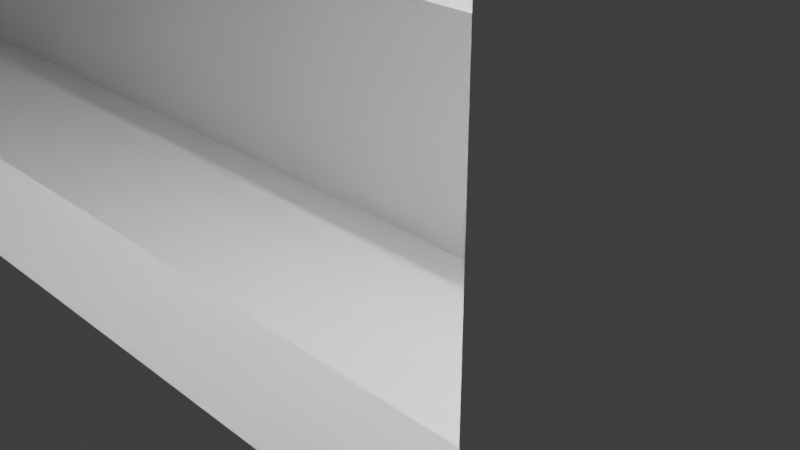 # Source: Nozzle.blend  (saved by Blender 2.93.21; exported with 4.5.12 LTS)
import bpy
from mathutils import Matrix  # noqa: F401  (used for matrix-valued properties, if any)

bpy.ops.wm.read_factory_settings(use_empty=True)
scene = bpy.context.scene
scene.name = 'Scene'

# ---- collections
col_collection = bpy.data.collections.new('Collection'); scene.collection.children.link(col_collection)

# ---- materials (node trees are filled in below, after node groups)
mat_material = bpy.data.materials.new('Material')
mat_material.alpha_threshold = 0.0
mat_material.use_transparent_shadow = False
mat_material.line_color = (0.0, 0.0, 0.0, 1.0)
mat_material_001 = bpy.data.materials.new('Material.001')
mat_material_001.alpha_threshold = 0.0
mat_material_001.use_transparent_shadow = False
mat_material_001.line_color = (0.0, 0.0, 0.0, 1.0)
mat_material_002 = bpy.data.materials.new('Material.002')
mat_material_002.alpha_threshold = 0.0
mat_material_002.use_transparent_shadow = False
mat_material_002.line_color = (0.0, 0.0, 0.0, 1.0)
mat_material_003 = bpy.data.materials.new('Material.003')
mat_material_003.alpha_threshold = 0.0
mat_material_003.use_transparent_shadow = False
mat_material_003.line_color = (0.0, 0.0, 0.0, 1.0)
mat_material_004 = bpy.data.materials.new('Material.004')
mat_material_004.alpha_threshold = 0.0
mat_material_004.use_transparent_shadow = False
mat_material_004.line_color = (0.0, 0.0, 0.0, 1.0)
mat_material_010 = bpy.data.materials.new('Material.010')
mat_material_010.alpha_threshold = 0.0
mat_material_010.use_transparent_shadow = False
mat_material_010.line_color = (0.0, 0.0, 0.0, 1.0)
mat_material_012 = bpy.data.materials.new('Material.012')
mat_material_012.alpha_threshold = 0.0
mat_material_012.use_transparent_shadow = False
mat_material_012.line_color = (0.0, 0.0, 0.0, 1.0)
mat_material_014 = bpy.data.materials.new('Material.014')
mat_material_014.alpha_threshold = 0.0
mat_material_014.use_transparent_shadow = False
mat_material_014.line_color = (0.0, 0.0, 0.0, 1.0)

# ---- material node trees
mat_material.use_nodes = True; mat_material.node_tree.nodes.clear()
_N = mat_material.node_tree.nodes; _L = mat_material.node_tree.links
n0 = _N.new('ShaderNodeOutputMaterial'); n0.name = 'Material Output'; n0.location = (300, 300)
n1 = _N.new('ShaderNodeBsdfPrincipled'); n1.name = 'Principled BSDF'; n1.location = (10, 300)
n1.distribution = 'GGX'
n1.subsurface_method = 'BURLEY'
n1.inputs[2].default_value = 0.4
n1.inputs[3].default_value = 1.45
n1.inputs[27].default_value = (0.0, 0.0, 0.0, 1.0)
n1.inputs[28].default_value = 1.0
_L.new(n1.outputs[0], n0.inputs[0])
n0.is_active_output = True
mat_material_001.use_nodes = True; mat_material_001.node_tree.nodes.clear()
_N = mat_material_001.node_tree.nodes; _L = mat_material_001.node_tree.links
n0 = _N.new('ShaderNodeOutputMaterial'); n0.name = 'Material Output'; n0.location = (300, 300)
n1 = _N.new('ShaderNodeBsdfPrincipled'); n1.name = 'Principled BSDF'; n1.location = (10, 300)
n1.distribution = 'GGX'
n1.subsurface_method = 'BURLEY'
n1.inputs[2].default_value = 0.4
n1.inputs[3].default_value = 1.45
n1.inputs[27].default_value = (0.0, 0.0, 0.0, 1.0)
n1.inputs[28].default_value = 1.0
_L.new(n1.outputs[0], n0.inputs[0])
n0.is_active_output = True
mat_material_002.use_nodes = True; mat_material_002.node_tree.nodes.clear()
_N = mat_material_002.node_tree.nodes; _L = mat_material_002.node_tree.links
n0 = _N.new('ShaderNodeOutputMaterial'); n0.name = 'Material Output'; n0.location = (300, 300)
n1 = _N.new('ShaderNodeBsdfPrincipled'); n1.name = 'Principled BSDF'; n1.location = (10, 300)
n1.distribution = 'GGX'
n1.subsurface_method = 'BURLEY'
n1.inputs[2].default_value = 0.4
n1.inputs[3].default_value = 1.45
n1.inputs[27].default_value = (0.0, 0.0, 0.0, 1.0)
n1.inputs[28].default_value = 1.0
_L.new(n1.outputs[0], n0.inputs[0])
n0.is_active_output = True
mat_material_003.use_nodes = True; mat_material_003.node_tree.nodes.clear()
_N = mat_material_003.node_tree.nodes; _L = mat_material_003.node_tree.links
n0 = _N.new('ShaderNodeOutputMaterial'); n0.name = 'Material Output'; n0.location = (300, 300)
n1 = _N.new('ShaderNodeBsdfPrincipled'); n1.name = 'Principled BSDF'; n1.location = (10, 300)
n1.distribution = 'GGX'
n1.subsurface_method = 'BURLEY'
n1.inputs[2].default_value = 0.4
n1.inputs[3].default_value = 1.45
n1.inputs[27].default_value = (0.0, 0.0, 0.0, 1.0)
n1.inputs[28].default_value = 1.0
_L.new(n1.outputs[0], n0.inputs[0])
n0.is_active_output = True
mat_material_004.use_nodes = True; mat_material_004.node_tree.nodes.clear()
_N = mat_material_004.node_tree.nodes; _L = mat_material_004.node_tree.links
n0 = _N.new('ShaderNodeOutputMaterial'); n0.name = 'Material Output'; n0.location = (300, 300)
n1 = _N.new('ShaderNodeBsdfPrincipled'); n1.name = 'Principled BSDF'; n1.location = (10, 300)
n1.distribution = 'GGX'
n1.subsurface_method = 'BURLEY'
n1.inputs[2].default_value = 0.4
n1.inputs[3].default_value = 1.45
n1.inputs[27].default_value = (0.0, 0.0, 0.0, 1.0)
n1.inputs[28].default_value = 1.0
_L.new(n1.outputs[0], n0.inputs[0])
n0.is_active_output = True
mat_material_010.use_nodes = True; mat_material_010.node_tree.nodes.clear()
_N = mat_material_010.node_tree.nodes; _L = mat_material_010.node_tree.links
n0 = _N.new('ShaderNodeOutputMaterial'); n0.name = 'Material Output'; n0.location = (300, 300)
n1 = _N.new('ShaderNodeBsdfPrincipled'); n1.name = 'Principled BSDF'; n1.location = (10, 300)
n1.distribution = 'GGX'
n1.subsurface_method = 'BURLEY'
n1.inputs[2].default_value = 0.4
n1.inputs[3].default_value = 1.45
n1.inputs[27].default_value = (0.0, 0.0, 0.0, 1.0)
n1.inputs[28].default_value = 1.0
_L.new(n1.outputs[0], n0.inputs[0])
n0.is_active_output = True
mat_material_012.use_nodes = True; mat_material_012.node_tree.nodes.clear()
_N = mat_material_012.node_tree.nodes; _L = mat_material_012.node_tree.links
n0 = _N.new('ShaderNodeOutputMaterial'); n0.name = 'Material Output'; n0.location = (300, 300)
n1 = _N.new('ShaderNodeBsdfPrincipled'); n1.name = 'Principled BSDF'; n1.location = (10, 300)
n1.distribution = 'GGX'
n1.subsurface_method = 'BURLEY'
n1.inputs[2].default_value = 0.4
n1.inputs[3].default_value = 1.45
n1.inputs[27].default_value = (0.0, 0.0, 0.0, 1.0)
n1.inputs[28].default_value = 1.0
_L.new(n1.outputs[0], n0.inputs[0])
n0.is_active_output = True
mat_material_014.use_nodes = True; mat_material_014.node_tree.nodes.clear()
_N = mat_material_014.node_tree.nodes; _L = mat_material_014.node_tree.links
n0 = _N.new('ShaderNodeOutputMaterial'); n0.name = 'Material Output'; n0.location = (300, 300)
n1 = _N.new('ShaderNodeBsdfPrincipled'); n1.name = 'Principled BSDF'; n1.location = (10, 300)
n1.distribution = 'GGX'
n1.subsurface_method = 'BURLEY'
n1.inputs[2].default_value = 0.4
n1.inputs[3].default_value = 1.45
n1.inputs[27].default_value = (0.0, 0.0, 0.0, 1.0)
n1.inputs[28].default_value = 1.0
_L.new(n1.outputs[0], n0.inputs[0])
n0.is_active_output = True

# ---- world
world_world = bpy.data.worlds.new('World'); scene.world = world_world
world_world.use_nodes = True; world_world.node_tree.nodes.clear()
_N = world_world.node_tree.nodes; _L = world_world.node_tree.links
n0 = _N.new('ShaderNodeOutputWorld'); n0.name = 'World Output'; n0.location = (300, 300)
n1 = _N.new('ShaderNodeBackground'); n1.name = 'Background'; n1.location = (10, 300)
n1.inputs[0].default_value = (0.05088, 0.05088, 0.05088, 1.0)
_L.new(n1.outputs[0], n0.inputs[0])
n0.is_active_output = True
world_world.color = (0.05088, 0.05088, 0.05088)
world_world.use_sun_shadow = False
world_world.sun_shadow_jitter_overblur = 0.0

# ---- cameras
cam_camera = bpy.data.cameras.new('Camera')
cam_camera.clip_end = 100.0
cam_camera.ortho_scale = 7.314

# ---- lights
light_light = bpy.data.lights.new('Light', 'POINT')
light_light.transmission_factor = 0.0
light_light.energy = 1000.0
light_light.shadow_soft_size = 0.1
light_light.shadow_maximum_resolution = 0.006
light_light.use_absolute_resolution = True
light_light_001 = bpy.data.lights.new('Light.001', 'POINT')
light_light_001.transmission_factor = 0.0
light_light_001.energy = 1000.0
light_light_001.shadow_soft_size = 0.1
light_light_001.shadow_maximum_resolution = 0.006
light_light_001.use_absolute_resolution = True

# ---- meshes
me_cube = bpy.data.meshes.new('Cube')
me_cube.from_pydata([(1.0, 1.211, 1.0), (1.0, 1.211, -1.0), (1.0, -0.7892, 1.0), (1.0, -0.7892, -1.0), (-1.0, 1.211, 1.0), (-1.0, 1.211, -1.0), (-1.0, -0.7892, 1.0), (-1.0, -0.7892, -1.0)], [], [(0, 4, 6, 2), (3, 2, 6, 7), (7, 6, 4, 5), (5, 1, 3, 7), (1, 0, 2, 3), (5, 4, 0, 1)])
_uv = me_cube.uv_layers.new(name='UVMap')
_uv.uv.foreach_set('vector', [0.625, 0.5, 0.875, 0.5, 0.875, 0.75, 0.625, 0.75, 0.375, 0.75, 0.625, 0.75, 0.625, 1.0, 0.375, 1.0, 0.375, 0.0, 0.625, 0.0, 0.625, 0.25, 0.375, 0.25, 0.125, 0.5, 0.375, 0.5, 0.375, 0.75, 0.125, 0.75, 0.375, 0.5, 0.625, 0.5, 0.625, 0.75, 0.375, 0.75, 0.375, 0.25, 0.625, 0.25, 0.625, 0.5, 0.375, 0.5])
me_cube.materials.append(mat_material)
me_cube.use_remesh_preserve_volume = False
me_cube.use_remesh_preserve_attributes = False
me_cube.use_mirror_vertex_groups = False
me_cube.update()
me_cube_001 = bpy.data.meshes.new('Cube.001')
me_cube_001.from_pydata([(1.0, -0.6115, 1.0), (1.0, -0.6115, -1.0), (1.0, -1.0, 1.0), (1.0, -1.0, -1.0), (-1.0, -0.6115, 1.0), (-1.0, -0.6115, -1.0), (-1.0, -1.0, 1.0), (-1.0, -1.0, -1.0)], [], [(0, 4, 6, 2), (3, 2, 6, 7), (7, 6, 4, 5), (5, 1, 3, 7), (1, 0, 2, 3), (5, 4, 0, 1)])
_uv = me_cube_001.uv_layers.new(name='UVMap')
_uv.uv.foreach_set('vector', [0.625, 0.5, 0.875, 0.5, 0.875, 0.75, 0.625, 0.75, 0.375, 0.75, 0.625, 0.75, 0.625, 1.0, 0.375, 1.0, 0.375, 0.0, 0.625, 0.0, 0.625, 0.25, 0.375, 0.25, 0.125, 0.5, 0.375, 0.5, 0.375, 0.75, 0.125, 0.75, 0.375, 0.5, 0.625, 0.5, 0.625, 0.75, 0.375, 0.75, 0.375, 0.25, 0.625, 0.25, 0.625, 0.5, 0.375, 0.5])
me_cube_001.materials.append(mat_material_001)
me_cube_001.use_remesh_preserve_volume = False
me_cube_001.use_remesh_preserve_attributes = False
me_cube_001.use_mirror_vertex_groups = False
me_cube_001.update()
me_cube_002 = bpy.data.meshes.new('Cube.002')
me_cube_002.from_pydata([(0.4804, 1.0, 1.0), (0.4804, 1.0, -1.0), (0.4804, -1.0, 1.0), (0.4804, -1.0, -1.0), (-1.442, 1.0, 1.0), (-1.442, 1.0, -1.0), (-1.442, -1.0, 1.0), (-1.442, -1.0, -1.0)], [], [(0, 4, 6, 2), (3, 2, 6, 7), (7, 6, 4, 5), (5, 1, 3, 7), (1, 0, 2, 3), (5, 4, 0, 1)])
_uv = me_cube_002.uv_layers.new(name='UVMap')
_uv.uv.foreach_set('vector', [0.625, 0.5, 0.875, 0.5, 0.875, 0.75, 0.625, 0.75, 0.375, 0.75, 0.625, 0.75, 0.625, 1.0, 0.375, 1.0, 0.375, 0.0, 0.625, 0.0, 0.625, 0.25, 0.375, 0.25, 0.125, 0.5, 0.375, 0.5, 0.375, 0.75, 0.125, 0.75, 0.375, 0.5, 0.625, 0.5, 0.625, 0.75, 0.375, 0.75, 0.375, 0.25, 0.625, 0.25, 0.625, 0.5, 0.375, 0.5])
me_cube_002.materials.append(mat_material_002)
me_cube_002.use_remesh_preserve_volume = False
me_cube_002.use_remesh_preserve_attributes = False
me_cube_002.use_mirror_vertex_groups = False
me_cube_002.update()
me_cube_003 = bpy.data.meshes.new('Cube.003')
me_cube_003.from_pydata([(0.4804, 1.0, 1.0), (0.4804, 1.0, -1.0), (0.4804, -1.0, 1.0), (0.4804, -1.0, -1.0), (-1.442, 1.0, 1.0), (-1.442, 1.0, -1.0), (-1.442, -1.0, 1.0), (-1.442, -1.0, -1.0)], [], [(0, 4, 6, 2), (3, 2, 6, 7), (7, 6, 4, 5), (5, 1, 3, 7), (1, 0, 2, 3), (5, 4, 0, 1)])
_uv = me_cube_003.uv_layers.new(name='UVMap')
_uv.uv.foreach_set('vector', [0.625, 0.5, 0.875, 0.5, 0.875, 0.75, 0.625, 0.75, 0.375, 0.75, 0.625, 0.75, 0.625, 1.0, 0.375, 1.0, 0.375, 0.0, 0.625, 0.0, 0.625, 0.25, 0.375, 0.25, 0.125, 0.5, 0.375, 0.5, 0.375, 0.75, 0.125, 0.75, 0.375, 0.5, 0.625, 0.5, 0.625, 0.75, 0.375, 0.75, 0.375, 0.25, 0.625, 0.25, 0.625, 0.5, 0.375, 0.5])
me_cube_003.materials.append(mat_material_003)
me_cube_003.use_remesh_preserve_volume = False
me_cube_003.use_remesh_preserve_attributes = False
me_cube_003.use_mirror_vertex_groups = False
me_cube_003.update()
me_cube_005 = bpy.data.meshes.new('Cube.005')
me_cube_005.from_pydata([(-1.0, -1.0, -1.0), (-1.0, -1.0, 1.0), (-1.0, 1.0, -1.0), (-1.0, 1.0, 1.0), (1.0, -1.0, -1.0), (1.0, -1.0, 1.0), (1.0, 1.0, -1.0), (1.0, 1.0, 1.0)], [], [(0, 1, 3, 2), (2, 3, 7, 6), (6, 7, 5, 4), (4, 5, 1, 0), (2, 6, 4, 0), (7, 3, 1, 5)])
_uv = me_cube_005.uv_layers.new(name='UVMap')
_uv.uv.foreach_set('vector', [0.375, 0.0, 0.625, 0.0, 0.625, 0.25, 0.375, 0.25, 0.375, 0.25, 0.625, 0.25, 0.625, 0.5, 0.375, 0.5, 0.375, 0.5, 0.625, 0.5, 0.625, 0.75, 0.375, 0.75, 0.375, 0.75, 0.625, 0.75, 0.625, 1.0, 0.375, 1.0, 0.125, 0.5, 0.375, 0.5, 0.375, 0.75, 0.125, 0.75, 0.625, 0.5, 0.875, 0.5, 0.875, 0.75, 0.625, 0.75])
me_cube_005.use_remesh_fix_poles = True
me_cube_005.use_remesh_preserve_attributes = False
me_cube_005.update()
me_cube_006 = bpy.data.meshes.new('Cube.006')
me_cube_006.from_pydata([(-1.0, -1.0, -1.0), (-1.0, -1.0, 1.0), (-1.0, 1.0, -1.0), (-1.0, 1.0, 1.0), (1.0, -1.0, -1.0), (1.0, -1.0, 1.0), (1.0, 1.0, -1.0), (1.0, 1.0, 1.0)], [], [(0, 1, 3, 2), (2, 3, 7, 6), (6, 7, 5, 4), (4, 5, 1, 0), (2, 6, 4, 0), (7, 3, 1, 5)])
_uv = me_cube_006.uv_layers.new(name='UVMap')
_uv.uv.foreach_set('vector', [0.375, 0.0, 0.625, 0.0, 0.625, 0.25, 0.375, 0.25, 0.375, 0.25, 0.625, 0.25, 0.625, 0.5, 0.375, 0.5, 0.375, 0.5, 0.625, 0.5, 0.625, 0.75, 0.375, 0.75, 0.375, 0.75, 0.625, 0.75, 0.625, 1.0, 0.375, 1.0, 0.125, 0.5, 0.375, 0.5, 0.375, 0.75, 0.125, 0.75, 0.625, 0.5, 0.875, 0.5, 0.875, 0.75, 0.625, 0.75])
me_cube_006.use_remesh_fix_poles = True
me_cube_006.use_remesh_preserve_attributes = False
me_cube_006.update()
me_stepperholder_test = bpy.data.meshes.new('stepperholder test')
me_stepperholder_test.from_pydata([(14.99, -0.8722, -0.3), (14.99, -0.8722, 0.3), (14.99, -0.2722, 0.3), (14.99, -0.2722, -0.3), (16.41, -0.2722, 0.3), (16.41, -0.2722, -0.3), (16.41, -0.8722, 0.3), (16.41, -0.8722, -0.3), (10.54, -0.8722, 0.3154), (10.54, -0.8722, -0.2846), (10.54, -0.2722, -0.2846), (10.54, -0.2722, 0.3154), (9.123, -0.2722, -0.2846), (9.123, -0.2722, 0.3154), (9.123, -0.8722, -0.2846), (9.123, -0.8722, 0.3154), (12.79, -0.0673, 2.7), (12.79, -0.9387, 2.7), (13.32, -0.9387, 2.648), (13.32, -0.0673, 2.648), (13.82, -0.9387, 2.494), (13.82, -0.0673, 2.494), (14.29, -0.9387, 2.245), (14.29, -0.0673, 2.245), (14.7, -0.9387, 1.909), (14.7, -0.0673, 1.909), (15.04, -0.9387, 1.5), (15.04, -0.0673, 1.5), (15.28, -0.9387, 1.033), (15.28, -0.0673, 1.033), (15.44, -0.9387, 0.5267), (15.44, -0.0673, 0.5267), (15.49, -0.9387, -1.371e-07), (15.49, -0.0673, -9.898e-08), (15.44, -0.9387, -0.5267), (15.44, -0.0673, -0.5267), (15.28, -0.9387, -1.033), (15.28, -0.0673, -1.033), (15.04, -0.9387, -1.5), (15.04, -0.0673, -1.5), (14.7, -0.9387, -1.909), (14.7, -0.0673, -1.909), (14.29, -0.9387, -2.245), (14.29, -0.0673, -2.245), (13.82, -0.9387, -2.494), (13.82, -0.0673, -2.494), (13.32, -0.9387, -2.648), (13.32, -0.0673, -2.648), (12.79, -0.9387, -2.7), (12.79, -0.0673, -2.7), (12.26, -0.9387, -2.648), (12.26, -0.0673, -2.648), (11.76, -0.9387, -2.494), (11.76, -0.0673, -2.494), (11.29, -0.9387, -2.245), (11.29, -0.0673, -2.245), (10.88, -0.9387, -1.909), (10.88, -0.0673, -1.909), (10.55, -0.9387, -1.5), (10.55, -0.0673, -1.5), (10.3, -0.9387, -1.033), (10.3, -0.0673, -1.033), (10.14, -0.9387, -0.5267), (10.14, -0.0673, -0.5267), (10.09, -0.9387, 1.315e-08), (10.09, -0.0673, 5.124e-08), (10.14, -0.9387, 0.5267), (10.14, -0.0673, 0.5267), (10.3, -0.9387, 1.033), (10.3, -0.0673, 1.033), (10.55, -0.9387, 1.5), (10.55, -0.0673, 1.5), (10.88, -0.9387, 1.909), (10.88, -0.0673, 1.909), (11.29, -0.9387, 2.245), (11.29, -0.0673, 2.245), (11.76, -0.9387, 2.494), (11.76, -0.0673, 2.494), (12.26, -0.9387, 2.648), (12.26, -0.0673, 2.648), (16.1, -0.2843, 0.3593), (16.1, -7.284, 0.3593), (16.17, -7.284, 0.3523), (16.17, -0.2843, 0.3523), (16.24, -7.284, 0.3319), (16.24, -0.2843, 0.3319), (16.3, -7.284, 0.2986), (16.3, -0.2843, 0.2986), (16.35, -7.284, 0.2538), (16.35, -0.2843, 0.2538), (16.4, -7.284, 0.1993), (16.4, -0.2843, 0.1993), (16.43, -7.284, 0.137), (16.43, -0.2843, 0.137), (16.45, -7.284, 0.06949), (16.45, -0.2843, 0.06949), (16.46, -7.284, -0.0007459), (16.46, -0.2843, -0.0007456), (16.45, -7.284, -0.07098), (16.45, -0.2843, -0.07098), (16.43, -7.284, -0.1385), (16.43, -0.2843, -0.1385), (16.4, -7.284, -0.2008), (16.4, -0.2843, -0.2008), (16.35, -7.284, -0.2553), (16.35, -0.2843, -0.2553), (16.3, -7.284, -0.3001), (16.3, -0.2843, -0.3001), (16.24, -7.284, -0.3333), (16.24, -0.2843, -0.3333), (16.17, -7.284, -0.3538), (16.17, -0.2843, -0.3538), (16.1, -7.284, -0.3607), (16.1, -0.2843, -0.3607), (16.03, -7.284, -0.3538), (16.03, -0.2843, -0.3538), (15.96, -7.284, -0.3333), (15.96, -0.2843, -0.3333), (15.9, -7.284, -0.3001), (15.9, -0.2843, -0.3001), (15.84, -7.284, -0.2553), (15.84, -0.2843, -0.2553), (15.8, -7.284, -0.2008), (15.8, -0.2843, -0.2008), (15.77, -7.284, -0.1385), (15.77, -0.2843, -0.1385), (15.75, -7.284, -0.07098), (15.75, -0.2843, -0.07098), (15.74, -7.284, -0.0007459), (15.74, -0.2843, -0.0007456), (15.75, -7.284, 0.06949), (15.75, -0.2843, 0.06949), (15.77, -7.284, 0.137), (15.77, -0.2843, 0.137), (15.8, -7.284, 0.1993), (15.8, -0.2843, 0.1993), (15.84, -7.284, 0.2538), (15.84, -0.2843, 0.2538), (15.9, -7.284, 0.2986), (15.9, -0.2843, 0.2986), (15.96, -7.284, 0.3319), (15.96, -0.2843, 0.3319), (16.03, -7.284, 0.3523), (16.03, -0.2843, 0.3523), (9.573, -0.2843, -0.3753), (9.573, -7.284, -0.3753), (9.502, -7.284, -0.3731), (9.502, -0.2843, -0.3731), (9.433, -7.284, -0.3571), (9.433, -0.2843, -0.3571), (9.369, -7.284, -0.328), (9.369, -0.2843, -0.328), (9.312, -7.284, -0.2869), (9.312, -0.2843, -0.2869), (9.264, -7.284, -0.2354), (9.264, -0.2843, -0.2354), (9.226, -7.284, -0.1755), (9.226, -0.2843, -0.1755), (9.201, -7.284, -0.1095), (9.201, -0.2843, -0.1095), (9.19, -7.284, -0.03989), (9.19, -0.2843, -0.03989), (9.192, -7.284, 0.03065), (9.192, -0.2843, 0.03065), (9.208, -7.284, 0.09939), (9.208, -0.2843, 0.09939), (9.237, -7.284, 0.1637), (9.237, -0.2843, 0.1637), (9.278, -7.284, 0.2211), (9.278, -0.2843, 0.2211), (9.33, -7.284, 0.2694), (9.33, -0.2843, 0.2694), (9.39, -7.284, 0.3067), (9.39, -0.2843, 0.3067), (9.456, -7.284, 0.3316), (9.456, -0.2843, 0.3316), (9.525, -7.284, 0.3431), (9.525, -0.2843, 0.3431), (9.596, -7.284, 0.3408), (9.596, -0.2843, 0.3408), (9.664, -7.284, 0.3249), (9.664, -0.2843, 0.3249), (9.729, -7.284, 0.2958), (9.729, -0.2843, 0.2958), (9.786, -7.284, 0.2547), (9.786, -0.2843, 0.2547), (9.834, -7.284, 0.2032), (9.834, -0.2843, 0.2032), (9.872, -7.284, 0.1433), (9.872, -0.2843, 0.1433), (9.897, -7.284, 0.0773), (9.897, -0.2843, 0.0773), (9.908, -7.284, 0.007675), (9.908, -0.2843, 0.007675), (9.906, -7.284, -0.06286), (9.906, -0.2843, -0.06286), (9.89, -7.284, -0.1316), (9.89, -0.2843, -0.1316), (9.861, -7.284, -0.1959), (9.861, -0.2843, -0.1959), (9.82, -7.284, -0.2533), (9.82, -0.2843, -0.2533), (9.768, -7.284, -0.3016), (9.768, -0.2843, -0.3016), (9.708, -7.284, -0.3389), (9.708, -0.2843, -0.3389), (9.642, -7.284, -0.3638), (9.642, -0.2843, -0.3638), (9.518, -0.2711, 0.5786), (9.518, -3.471, 0.5786), (9.631, -3.471, 0.5675), (9.631, -0.2711, 0.5675), (9.74, -3.471, 0.5346), (9.74, -0.2711, 0.5346), (9.84, -3.471, 0.4811), (9.84, -0.2711, 0.4811), (9.927, -3.471, 0.4091), (9.927, -0.2711, 0.4091), (9.999, -3.471, 0.3215), (9.999, -0.2711, 0.3215), (10.05, -3.471, 0.2214), (10.05, -0.2711, 0.2214), (10.09, -3.471, 0.1129), (10.09, -0.2711, 0.1129), (10.1, -3.471, -9.523e-08), (10.1, -0.2711, 4.465e-08), (10.09, -3.471, -0.1129), (10.09, -0.2711, -0.1129), (10.05, -3.471, -0.2214), (10.05, -0.2711, -0.2214), (9.999, -3.471, -0.3215), (9.999, -0.2711, -0.3215), (9.927, -3.471, -0.4091), (9.927, -0.2711, -0.4091), (9.84, -3.471, -0.4811), (9.84, -0.2711, -0.4811), (9.74, -3.471, -0.5346), (9.74, -0.2711, -0.5346), (9.631, -3.471, -0.5675), (9.631, -0.2711, -0.5675), (9.518, -3.471, -0.5786), (9.518, -0.2711, -0.5786), (9.405, -3.471, -0.5675), (9.405, -0.2711, -0.5675), (9.297, -3.471, -0.5346), (9.297, -0.2711, -0.5346), (9.197, -3.471, -0.4811), (9.197, -0.2711, -0.4811), (9.109, -3.471, -0.4091), (9.109, -0.2711, -0.4091), (9.037, -3.471, -0.3215), (9.037, -0.2711, -0.3215), (8.984, -3.471, -0.2214), (8.984, -0.2711, -0.2214), (8.951, -3.471, -0.1129), (8.951, -0.2711, -0.1129), (8.939, -3.471, -6.304e-08), (8.939, -0.2711, 7.684e-08), (8.951, -3.471, 0.1129), (8.951, -0.2711, 0.1129), (8.984, -3.471, 0.2214), (8.984, -0.2711, 0.2214), (9.037, -3.471, 0.3215), (9.037, -0.2711, 0.3215), (9.109, -3.471, 0.4091), (9.109, -0.2711, 0.4091), (9.197, -3.471, 0.4811), (9.197, -0.2711, 0.4811), (9.297, -3.471, 0.5346), (9.297, -0.2711, 0.5346), (9.405, -3.471, 0.5675), (9.405, -0.2711, 0.5675), (16.06, -0.2711, 0.5786), (16.06, -3.471, 0.5786), (16.17, -3.471, 0.5675), (16.17, -0.2711, 0.5675), (16.28, -3.471, 0.5346), (16.28, -0.2711, 0.5346), (16.38, -3.471, 0.4811), (16.38, -0.2711, 0.4811), (16.47, -3.471, 0.4091), (16.47, -0.2711, 0.4091), (16.54, -3.471, 0.3215), (16.54, -0.2711, 0.3215), (16.59, -3.471, 0.2214), (16.59, -0.2711, 0.2214), (16.63, -3.471, 0.1129), (16.63, -0.2711, 0.1129), (16.64, -3.471, -9.523e-08), (16.64, -0.2711, 4.465e-08), (16.63, -3.471, -0.1129), (16.63, -0.2711, -0.1129), (16.59, -3.471, -0.2214), (16.59, -0.2711, -0.2214), (16.54, -3.471, -0.3215), (16.54, -0.2711, -0.3215), (16.47, -3.471, -0.4091), (16.47, -0.2711, -0.4091), (16.38, -3.471, -0.4811), (16.38, -0.2711, -0.4811), (16.28, -3.471, -0.5346), (16.28, -0.2711, -0.5346), (16.17, -3.471, -0.5675), (16.17, -0.2711, -0.5675), (16.06, -3.471, -0.5786), (16.06, -0.2711, -0.5786), (15.94, -3.471, -0.5675), (15.94, -0.2711, -0.5675), (15.84, -3.471, -0.5346), (15.84, -0.2711, -0.5346), (15.74, -3.471, -0.4811), (15.74, -0.2711, -0.4811), (15.65, -3.471, -0.4091), (15.65, -0.2711, -0.4091), (15.58, -3.471, -0.3215), (15.58, -0.2711, -0.3215), (15.52, -3.471, -0.2214), (15.52, -0.2711, -0.2214), (15.49, -3.471, -0.1129), (15.49, -0.2711, -0.1129), (15.48, -3.471, -6.304e-08), (15.48, -0.2711, 7.684e-08), (15.49, -3.471, 0.1129), (15.49, -0.2711, 0.1129), (15.52, -3.471, 0.2214), (15.52, -0.2711, 0.2214), (15.58, -3.471, 0.3215), (15.58, -0.2711, 0.3215), (15.65, -3.471, 0.4091), (15.65, -0.2711, 0.4091), (15.74, -3.471, 0.4811), (15.74, -0.2711, 0.4811), (15.84, -3.471, 0.5346), (15.84, -0.2711, 0.5346), (15.94, -3.471, 0.5675), (15.94, -0.2711, 0.5675)], [], [(0, 1, 2), (0, 2, 3), (3, 2, 4), (3, 4, 5), (5, 4, 6), (5, 6, 7), (7, 6, 1), (7, 1, 0), (3, 5, 7), (3, 7, 0), (4, 2, 1), (4, 1, 6), (8, 9, 10), (8, 10, 11), (11, 10, 12), (11, 12, 13), (13, 12, 14), (13, 14, 15), (15, 14, 9), (15, 9, 8), (11, 13, 15), (11, 15, 8), (12, 10, 9), (12, 9, 14), (16, 17, 18), (16, 18, 19), (19, 18, 20), (19, 20, 21), (21, 20, 22), (21, 22, 23), (23, 22, 24), (23, 24, 25), (25, 24, 26), (25, 26, 27), (27, 26, 28), (27, 28, 29), (29, 28, 30), (29, 30, 31), (31, 30, 32), (31, 32, 33), (33, 32, 34), (33, 34, 35), (35, 34, 36), (35, 36, 37), (37, 36, 38), (37, 38, 39), (39, 38, 40), (39, 40, 41), (41, 40, 42), (41, 42, 43), (43, 42, 44), (43, 44, 45), (45, 44, 46), (45, 46, 47), (47, 46, 48), (47, 48, 49), (49, 48, 50), (49, 50, 51), (51, 50, 52), (51, 52, 53), (53, 52, 54), (53, 54, 55), (55, 54, 56), (55, 56, 57), (57, 56, 58), (57, 58, 59), (59, 58, 60), (59, 60, 61), (61, 60, 62), (61, 62, 63), (63, 62, 64), (63, 64, 65), (65, 64, 66), (65, 66, 67), (67, 66, 68), (67, 68, 69), (69, 68, 70), (69, 70, 71), (71, 70, 72), (71, 72, 73), (73, 72, 74), (73, 74, 75), (75, 74, 76), (75, 76, 77), (20, 18, 17), (17, 78, 76), (76, 74, 72), (72, 70, 68), (68, 66, 64), (64, 62, 60), (60, 58, 56), (56, 54, 52), (52, 50, 48), (48, 46, 44), (44, 42, 40), (40, 38, 36), (36, 34, 32), (32, 30, 28), (28, 26, 24), (24, 22, 20), (20, 17, 76), (76, 72, 68), (68, 64, 60), (60, 56, 52), (52, 48, 44), (44, 40, 36), (36, 32, 28), (28, 24, 20), (20, 76, 68), (68, 60, 52), (52, 44, 36), (36, 28, 20), (20, 68, 52), (52, 36, 20), (77, 76, 78), (77, 78, 79), (79, 78, 17), (79, 17, 16), (79, 16, 19), (19, 21, 23), (23, 25, 27), (27, 29, 31), (31, 33, 35), (35, 37, 39), (39, 41, 43), (43, 45, 47), (47, 49, 51), (51, 53, 55), (55, 57, 59), (59, 61, 63), (63, 65, 67), (67, 69, 71), (71, 73, 75), (75, 77, 79), (79, 19, 23), (23, 27, 31), (31, 35, 39), (39, 43, 47), (47, 51, 55), (55, 59, 63), (63, 67, 71), (71, 75, 79), (79, 23, 31), (31, 39, 47), (47, 55, 63), (63, 71, 79), (79, 31, 47), (47, 63, 79), (80, 81, 82), (80, 82, 83), (83, 82, 84), (83, 84, 85), (85, 84, 86), (85, 86, 87), (87, 86, 88), (87, 88, 89), (89, 88, 90), (89, 90, 91), (91, 90, 92), (91, 92, 93), (93, 92, 94), (93, 94, 95), (95, 94, 96), (95, 96, 97), (97, 96, 98), (97, 98, 99), (99, 98, 100), (99, 100, 101), (101, 100, 102), (101, 102, 103), (103, 102, 104), (103, 104, 105), (105, 104, 106), (105, 106, 107), (107, 106, 108), (107, 108, 109), (109, 108, 110), (109, 110, 111), (111, 110, 112), (111, 112, 113), (113, 112, 114), (113, 114, 115), (115, 114, 116), (115, 116, 117), (117, 116, 118), (117, 118, 119), (119, 118, 120), (119, 120, 121), (121, 120, 122), (121, 122, 123), (123, 122, 124), (123, 124, 125), (125, 124, 126), (125, 126, 127), (127, 126, 128), (127, 128, 129), (129, 128, 130), (129, 130, 131), (131, 130, 132), (131, 132, 133), (133, 132, 134), (133, 134, 135), (135, 134, 136), (135, 136, 137), (137, 136, 138), (137, 138, 139), (139, 138, 140), (139, 140, 141), (84, 82, 81), (81, 142, 140), (140, 138, 136), (136, 134, 132), (132, 130, 128), (128, 126, 124), (124, 122, 120), (120, 118, 116), (116, 114, 112), (112, 110, 108), (108, 106, 104), (104, 102, 100), (100, 98, 96), (96, 94, 92), (92, 90, 88), (88, 86, 84), (84, 81, 140), (140, 136, 132), (132, 128, 124), (124, 120, 116), (116, 112, 108), (108, 104, 100), (100, 96, 92), (92, 88, 84), (84, 140, 132), (132, 124, 116), (116, 108, 100), (100, 92, 84), (84, 132, 116), (116, 100, 84), (141, 140, 142), (141, 142, 143), (143, 142, 81), (143, 81, 80), (143, 80, 83), (83, 85, 87), (87, 89, 91), (91, 93, 95), (95, 97, 99), (99, 101, 103), (103, 105, 107), (107, 109, 111), (111, 113, 115), (115, 117, 119), (119, 121, 123), (123, 125, 127), (127, 129, 131), (131, 133, 135), (135, 137, 139), (139, 141, 143), (143, 83, 87), (87, 91, 95), (95, 99, 103), (103, 107, 111), (111, 115, 119), (119, 123, 127), (127, 131, 135), (135, 139, 143), (143, 87, 95), (95, 103, 111), (111, 119, 127), (127, 135, 143), (143, 95, 111), (111, 127, 143), (144, 145, 146), (144, 146, 147), (147, 146, 148), (147, 148, 149), (149, 148, 150), (149, 150, 151), (151, 150, 152), (151, 152, 153), (153, 152, 154), (153, 154, 155), (155, 154, 156), (155, 156, 157), (157, 156, 158), (157, 158, 159), (159, 158, 160), (159, 160, 161), (161, 160, 162), (161, 162, 163), (163, 162, 164), (163, 164, 165), (165, 164, 166), (165, 166, 167), (167, 166, 168), (167, 168, 169), (169, 168, 170), (169, 170, 171), (171, 170, 172), (171, 172, 173), (173, 172, 174), (173, 174, 175), (175, 174, 176), (175, 176, 177), (177, 176, 178), (177, 178, 179), (179, 178, 180), (179, 180, 181), (181, 180, 182), (181, 182, 183), (183, 182, 184), (183, 184, 185), (185, 184, 186), (185, 186, 187), (187, 186, 188), (187, 188, 189), (189, 188, 190), (189, 190, 191), (191, 190, 192), (191, 192, 193), (193, 192, 194), (193, 194, 195), (195, 194, 196), (195, 196, 197), (197, 196, 198), (197, 198, 199), (199, 198, 200), (199, 200, 201), (201, 200, 202), (201, 202, 203), (203, 202, 204), (203, 204, 205), (148, 146, 145), (145, 206, 204), (204, 202, 200), (200, 198, 196), (196, 194, 192), (192, 190, 188), (188, 186, 184), (184, 182, 180), (180, 178, 176), (176, 174, 172), (172, 170, 168), (168, 166, 164), (164, 162, 160), (160, 158, 156), (156, 154, 152), (152, 150, 148), (148, 145, 204), (204, 200, 196), (196, 192, 188), (188, 184, 180), (180, 176, 172), (172, 168, 164), (164, 160, 156), (156, 152, 148), (148, 204, 196), (196, 188, 180), (180, 172, 164), (164, 156, 148), (148, 196, 180), (180, 164, 148), (205, 204, 206), (205, 206, 207), (207, 206, 145), (207, 145, 144), (207, 144, 147), (147, 149, 151), (151, 153, 155), (155, 157, 159), (159, 161, 163), (163, 165, 167), (167, 169, 171), (171, 173, 175), (175, 177, 179), (179, 181, 183), (183, 185, 187), (187, 189, 191), (191, 193, 195), (195, 197, 199), (199, 201, 203), (203, 205, 207), (207, 147, 151), (151, 155, 159), (159, 163, 167), (167, 171, 175), (175, 179, 183), (183, 187, 191), (191, 195, 199), (199, 203, 207), (207, 151, 159), (159, 167, 175), (175, 183, 191), (191, 199, 207), (207, 159, 175), (175, 191, 207), (208, 209, 210), (208, 210, 211), (211, 210, 212), (211, 212, 213), (213, 212, 214), (213, 214, 215), (215, 214, 216), (215, 216, 217), (217, 216, 218), (217, 218, 219), (219, 218, 220), (219, 220, 221), (221, 220, 222), (221, 222, 223), (223, 222, 224), (223, 224, 225), (225, 224, 226), (225, 226, 227), (227, 226, 228), (227, 228, 229), (229, 228, 230), (229, 230, 231), (231, 230, 232), (231, 232, 233), (233, 232, 234), (233, 234, 235), (235, 234, 236), (235, 236, 237), (237, 236, 238), (237, 238, 239), (239, 238, 240), (239, 240, 241), (241, 240, 242), (241, 242, 243), (243, 242, 244), (243, 244, 245), (245, 244, 246), (245, 246, 247), (247, 246, 248), (247, 248, 249), (249, 248, 250), (249, 250, 251), (251, 250, 252), (251, 252, 253), (253, 252, 254), (253, 254, 255), (255, 254, 256), (255, 256, 257), (257, 256, 258), (257, 258, 259), (259, 258, 260), (259, 260, 261), (261, 260, 262), (261, 262, 263), (263, 262, 264), (263, 264, 265), (265, 264, 266), (265, 266, 267), (267, 266, 268), (267, 268, 269), (212, 210, 209), (209, 270, 268), (268, 266, 264), (264, 262, 260), (260, 258, 256), (256, 254, 252), (252, 250, 248), (248, 246, 244), (244, 242, 240), (240, 238, 236), (236, 234, 232), (232, 230, 228), (228, 226, 224), (224, 222, 220), (220, 218, 216), (216, 214, 212), (212, 209, 268), (268, 264, 260), (260, 256, 252), (252, 248, 244), (244, 240, 236), (236, 232, 228), (228, 224, 220), (220, 216, 212), (212, 268, 260), (260, 252, 244), (244, 236, 228), (228, 220, 212), (212, 260, 244), (244, 228, 212), (269, 268, 270), (269, 270, 271), (271, 270, 209), (271, 209, 208), (271, 208, 211), (211, 213, 215), (215, 217, 219), (219, 221, 223), (223, 225, 227), (227, 229, 231), (231, 233, 235), (235, 237, 239), (239, 241, 243), (243, 245, 247), (247, 249, 251), (251, 253, 255), (255, 257, 259), (259, 261, 263), (263, 265, 267), (267, 269, 271), (271, 211, 215), (215, 219, 223), (223, 227, 231), (231, 235, 239), (239, 243, 247), (247, 251, 255), (255, 259, 263), (263, 267, 271), (271, 215, 223), (223, 231, 239), (239, 247, 255), (255, 263, 271), (271, 223, 239), (239, 255, 271), (272, 273, 274), (272, 274, 275), (275, 274, 276), (275, 276, 277), (277, 276, 278), (277, 278, 279), (279, 278, 280), (279, 280, 281), (281, 280, 282), (281, 282, 283), (283, 282, 284), (283, 284, 285), (285, 284, 286), (285, 286, 287), (287, 286, 288), (287, 288, 289), (289, 288, 290), (289, 290, 291), (291, 290, 292), (291, 292, 293), (293, 292, 294), (293, 294, 295), (295, 294, 296), (295, 296, 297), (297, 296, 298), (297, 298, 299), (299, 298, 300), (299, 300, 301), (301, 300, 302), (301, 302, 303), (303, 302, 304), (303, 304, 305), (305, 304, 306), (305, 306, 307), (307, 306, 308), (307, 308, 309), (309, 308, 310), (309, 310, 311), (311, 310, 312), (311, 312, 313), (313, 312, 314), (313, 314, 315), (315, 314, 316), (315, 316, 317), (317, 316, 318), (317, 318, 319), (319, 318, 320), (319, 320, 321), (321, 320, 322), (321, 322, 323), (323, 322, 324), (323, 324, 325), (325, 324, 326), (325, 326, 327), (327, 326, 328), (327, 328, 329), (329, 328, 330), (329, 330, 331), (331, 330, 332), (331, 332, 333), (276, 274, 273), (273, 334, 332), (332, 330, 328), (328, 326, 324), (324, 322, 320), (320, 318, 316), (316, 314, 312), (312, 310, 308), (308, 306, 304), (304, 302, 300), (300, 298, 296), (296, 294, 292), (292, 290, 288), (288, 286, 284), (284, 282, 280), (280, 278, 276), (276, 273, 332), (332, 328, 324), (324, 320, 316), (316, 312, 308), (308, 304, 300), (300, 296, 292), (292, 288, 284), (284, 280, 276), (276, 332, 324), (324, 316, 308), (308, 300, 292), (292, 284, 276), (276, 324, 308), (308, 292, 276), (333, 332, 334), (333, 334, 335), (335, 334, 273), (335, 273, 272), (335, 272, 275), (275, 277, 279), (279, 281, 283), (283, 285, 287), (287, 289, 291), (291, 293, 295), (295, 297, 299), (299, 301, 303), (303, 305, 307), (307, 309, 311), (311, 313, 315), (315, 317, 319), (319, 321, 323), (323, 325, 327), (327, 329, 331), (331, 333, 335), (335, 275, 279), (279, 283, 287), (287, 291, 295), (295, 299, 303), (303, 307, 311), (311, 315, 319), (319, 323, 327), (327, 331, 335), (335, 279, 287), (287, 295, 303), (303, 311, 319), (319, 327, 335), (335, 287, 303), (303, 319, 335)])
me_stepperholder_test.use_remesh_fix_poles = True
me_stepperholder_test.use_remesh_preserve_attributes = False
me_stepperholder_test.update()
me_cylinder_003 = bpy.data.meshes.new('Cylinder.003')
me_cylinder_003.from_pydata([(0.0, 1.0, -1.0), (0.0, 1.0, 1.0), (0.1951, 0.9808, -1.0), (0.1951, 0.9808, 1.0), (0.3827, 0.9239, -1.0), (0.3827, 0.9239, 1.0), (0.5556, 0.8315, -1.0), (0.5556, 0.8315, 1.0), (0.7071, 0.7071, -1.0), (0.7071, 0.7071, 1.0), (0.8315, 0.5556, -1.0), (0.8315, 0.5556, 1.0), (0.9239, 0.3827, -1.0), (0.9239, 0.3827, 1.0), (0.9808, 0.1951, -1.0), (0.9808, 0.1951, 1.0), (1.0, -4.371e-08, -1.0), (1.0, -4.371e-08, 1.0), (0.9808, -0.1951, -1.0), (0.9808, -0.1951, 1.0), (0.9239, -0.3827, -1.0), (0.9239, -0.3827, 1.0), (0.8315, -0.5556, -1.0), (0.8315, -0.5556, 1.0), (0.7071, -0.7071, -1.0), (0.7071, -0.7071, 1.0), (0.5556, -0.8315, -1.0), (0.5556, -0.8315, 1.0), (0.3827, -0.9239, -1.0), (0.3827, -0.9239, 1.0), (0.1951, -0.9808, -1.0), (0.1951, -0.9808, 1.0), (-8.742e-08, -1.0, -1.0), (-8.742e-08, -1.0, 1.0), (-0.1951, -0.9808, -1.0), (-0.1951, -0.9808, 1.0), (-0.3827, -0.9239, -1.0), (-0.3827, -0.9239, 1.0), (-0.5556, -0.8315, -1.0), (-0.5556, -0.8315, 1.0), (-0.7071, -0.7071, -1.0), (-0.7071, -0.7071, 1.0), (-0.8315, -0.5556, -1.0), (-0.8315, -0.5556, 1.0), (-0.9239, -0.3827, -1.0), (-0.9239, -0.3827, 1.0), (-0.9808, -0.1951, -1.0), (-0.9808, -0.1951, 1.0), (-1.0, 1.192e-08, -1.0), (-1.0, 1.192e-08, 1.0), (-0.9808, 0.1951, -1.0), (-0.9808, 0.1951, 1.0), (-0.9239, 0.3827, -1.0), (-0.9239, 0.3827, 1.0), (-0.8315, 0.5556, -1.0), (-0.8315, 0.5556, 1.0), (-0.7071, 0.7071, -1.0), (-0.7071, 0.7071, 1.0), (-0.5556, 0.8315, -1.0), (-0.5556, 0.8315, 1.0), (-0.3827, 0.9239, -1.0), (-0.3827, 0.9239, 1.0), (-0.1951, 0.9808, -1.0), (-0.1951, 0.9808, 1.0)], [], [(0, 1, 3, 2), (2, 3, 5, 4), (4, 5, 7, 6), (6, 7, 9, 8), (8, 9, 11, 10), (10, 11, 13, 12), (12, 13, 15, 14), (14, 15, 17, 16), (16, 17, 19, 18), (18, 19, 21, 20), (20, 21, 23, 22), (22, 23, 25, 24), (24, 25, 27, 26), (26, 27, 29, 28), (28, 29, 31, 30), (30, 31, 33, 32), (32, 33, 35, 34), (34, 35, 37, 36), (36, 37, 39, 38), (38, 39, 41, 40), (40, 41, 43, 42), (42, 43, 45, 44), (44, 45, 47, 46), (46, 47, 49, 48), (48, 49, 51, 50), (50, 51, 53, 52), (52, 53, 55, 54), (54, 55, 57, 56), (56, 57, 59, 58), (58, 59, 61, 60), (3, 1, 63, 61, 59, 57, 55, 53, 51, 49, 47, 45, 43, 41, 39, 37, 35, 33, 31, 29, 27, 25, 23, 21, 19, 17, 15, 13, 11, 9, 7, 5), (60, 61, 63, 62), (62, 63, 1, 0), (0, 2, 4, 6, 8, 10, 12, 14, 16, 18, 20, 22, 24, 26, 28, 30, 32, 34, 36, 38, 40, 42, 44, 46, 48, 50, 52, 54, 56, 58, 60, 62)])
_uv = me_cylinder_003.uv_layers.new(name='UVMap')
_uv.uv.foreach_set('vector', [1.0, 0.5, 1.0, 1.0, 0.9688, 1.0, 0.9688, 0.5, 0.9688, 0.5, 0.9688, 1.0, 0.9375, 1.0, 0.9375, 0.5, 0.9375, 0.5, 0.9375, 1.0, 0.9062, 1.0, 0.9062, 0.5, 0.9062, 0.5, 0.9062, 1.0, 0.875, 1.0, 0.875, 0.5, 0.875, 0.5, 0.875, 1.0, 0.8438, 1.0, 0.8438, 0.5, 0.8438, 0.5, 0.8438, 1.0, 0.8125, 1.0, 0.8125, 0.5, 0.8125, 0.5, 0.8125, 1.0, 0.7812, 1.0, 0.7812, 0.5, 0.7812, 0.5, 0.7812, 1.0, 0.75, 1.0, 0.75, 0.5, 0.75, 0.5, 0.75, 1.0, 0.7188, 1.0, 0.7188, 0.5, 0.7188, 0.5, 0.7188, 1.0, 0.6875, 1.0, 0.6875, 0.5, 0.6875, 0.5, 0.6875, 1.0, 0.6562, 1.0, 0.6562, 0.5, 0.6562, 0.5, 0.6562, 1.0, 0.625, 1.0, 0.625, 0.5, 0.625, 0.5, 0.625, 1.0, 0.5938, 1.0, 0.5938, 0.5, 0.5938, 0.5, 0.5938, 1.0, 0.5625, 1.0, 0.5625, 0.5, 0.5625, 0.5, 0.5625, 1.0, 0.5312, 1.0, 0.5312, 0.5, 0.5312, 0.5, 0.5312, 1.0, 0.5, 1.0, 0.5, 0.5, 0.5, 0.5, 0.5, 1.0, 0.4688, 1.0, 0.4688, 0.5, 0.4688, 0.5, 0.4688, 1.0, 0.4375, 1.0, 0.4375, 0.5, 0.4375, 0.5, 0.4375, 1.0, 0.4062, 1.0, 0.4062, 0.5, 0.4062, 0.5, 0.4062, 1.0, 0.375, 1.0, 0.375, 0.5, 0.375, 0.5, 0.375, 1.0, 0.3438, 1.0, 0.3438, 0.5, 0.3438, 0.5, 0.3438, 1.0, 0.3125, 1.0, 0.3125, 0.5, 0.3125, 0.5, 0.3125, 1.0, 0.2812, 1.0, 0.2812, 0.5, 0.2812, 0.5, 0.2812, 1.0, 0.25, 1.0, 0.25, 0.5, 0.25, 0.5, 0.25, 1.0, 0.2188, 1.0, 0.2188, 0.5, 0.2188, 0.5, 0.2188, 1.0, 0.1875, 1.0, 0.1875, 0.5, 0.1875, 0.5, 0.1875, 1.0, 0.1562, 1.0, 0.1562, 0.5, 0.1562, 0.5, 0.1562, 1.0, 0.125, 1.0, 0.125, 0.5, 0.125, 0.5, 0.125, 1.0, 0.09375, 1.0, 0.09375, 0.5, 0.09375, 0.5, 0.09375, 1.0, 0.0625, 1.0, 0.0625, 0.5, 0.2968, 0.4854, 0.25, 0.49, 0.2032, 0.4854, 0.1582, 0.4717, 0.1167, 0.4496, 0.08029, 0.4197, 0.05045, 0.3833, 0.02827, 0.3418, 0.01461, 0.2968, 0.01, 0.25, 0.01461, 0.2032, 0.02827, 0.1582, 0.05045, 0.1167, 0.08029, 0.08029, 0.1167, 0.05045, 0.1582, 0.02827, 0.2032, 0.01461, 0.25, 0.01, 0.2968, 0.01461, 0.3418, 0.02827, 0.3833, 0.05045, 0.4197, 0.08029, 0.4496, 0.1167, 0.4717, 0.1582, 0.4854, 0.2032, 0.49, 0.25, 0.4854, 0.2968, 0.4717, 0.3418, 0.4496, 0.3833, 0.4197, 0.4197, 0.3833, 0.4496, 0.3418, 0.4717, 0.0625, 0.5, 0.0625, 1.0, 0.03125, 1.0, 0.03125, 0.5, 0.03125, 0.5, 0.03125, 1.0, 0.0, 1.0, 0.0, 0.5, 0.75, 0.49, 0.7968, 0.4854, 0.8418, 0.4717, 0.8833, 0.4496, 0.9197, 0.4197, 0.9496, 0.3833, 0.9717, 0.3418, 0.9854, 0.2968, 0.99, 0.25, 0.9854, 0.2032, 0.9717, 0.1582, 0.9496, 0.1167, 0.9197, 0.08029, 0.8833, 0.05045, 0.8418, 0.02827, 0.7968, 0.01461, 0.75, 0.01, 0.7032, 0.01461, 0.6582, 0.02827, 0.6167, 0.05045, 0.5803, 0.08029, 0.5504, 0.1167, 0.5283, 0.1582, 0.5146, 0.2032, 0.51, 0.25, 0.5146, 0.2968, 0.5283, 0.3418, 0.5504, 0.3833, 0.5803, 0.4197, 0.6167, 0.4496, 0.6582, 0.4717, 0.7032, 0.4854])
me_cylinder_003.use_remesh_fix_poles = True
me_cylinder_003.use_remesh_preserve_attributes = False
me_cylinder_003.update()
me_cube_007 = bpy.data.meshes.new('Cube.007')
me_cube_007.from_pydata([(-1.0, -1.0, -1.0), (-1.0, -1.0, 1.0), (-1.0, 1.0, -1.0), (-1.0, 1.0, 1.0), (1.0, -1.0, -1.0), (1.0, -1.0, 1.0), (1.0, 1.0, -1.0), (1.0, 1.0, 1.0)], [], [(0, 1, 3, 2), (2, 3, 7, 6), (6, 7, 5, 4), (4, 5, 1, 0), (2, 6, 4, 0), (7, 3, 1, 5)])
_uv = me_cube_007.uv_layers.new(name='UVMap')
_uv.uv.foreach_set('vector', [0.375, 0.0, 0.625, 0.0, 0.625, 0.25, 0.375, 0.25, 0.375, 0.25, 0.625, 0.25, 0.625, 0.5, 0.375, 0.5, 0.375, 0.5, 0.625, 0.5, 0.625, 0.75, 0.375, 0.75, 0.375, 0.75, 0.625, 0.75, 0.625, 1.0, 0.375, 1.0, 0.125, 0.5, 0.375, 0.5, 0.375, 0.75, 0.125, 0.75, 0.625, 0.5, 0.875, 0.5, 0.875, 0.75, 0.625, 0.75])
me_cube_007.use_remesh_fix_poles = True
me_cube_007.use_remesh_preserve_attributes = False
me_cube_007.update()
me_cube_008 = bpy.data.meshes.new('Cube.008')
me_cube_008.from_pydata([(-1.0, -1.0, -1.0), (-1.0, -1.0, 1.0), (-1.0, 1.0, -1.0), (-1.0, 1.0, 1.0), (1.0, -1.0, -1.0), (1.0, -1.0, 1.0), (1.0, 1.0, -1.0), (1.0, 1.0, 1.0)], [], [(0, 1, 3, 2), (2, 3, 7, 6), (6, 7, 5, 4), (4, 5, 1, 0), (2, 6, 4, 0), (7, 3, 1, 5)])
_uv = me_cube_008.uv_layers.new(name='UVMap')
_uv.uv.foreach_set('vector', [0.375, 0.0, 0.625, 0.0, 0.625, 0.25, 0.375, 0.25, 0.375, 0.25, 0.625, 0.25, 0.625, 0.5, 0.375, 0.5, 0.375, 0.5, 0.625, 0.5, 0.625, 0.75, 0.375, 0.75, 0.375, 0.75, 0.625, 0.75, 0.625, 1.0, 0.375, 1.0, 0.125, 0.5, 0.375, 0.5, 0.375, 0.75, 0.125, 0.75, 0.625, 0.5, 0.875, 0.5, 0.875, 0.75, 0.625, 0.75])
me_cube_008.use_remesh_fix_poles = True
me_cube_008.use_remesh_preserve_attributes = False
me_cube_008.update()
me_cube_009 = bpy.data.meshes.new('Cube.009')
me_cube_009.from_pydata([(-1.0, -1.0, -1.0), (-1.0, -1.0, 1.0), (-1.0, 1.0, -1.0), (-1.0, 1.0, 1.0), (1.0, -1.0, -1.0), (1.0, -1.0, 1.0), (1.0, 1.0, -1.0), (1.0, 1.0, 1.0)], [], [(0, 1, 3, 2), (2, 3, 7, 6), (6, 7, 5, 4), (4, 5, 1, 0), (2, 6, 4, 0), (7, 3, 1, 5)])
_uv = me_cube_009.uv_layers.new(name='UVMap')
_uv.uv.foreach_set('vector', [0.375, 0.0, 0.625, 0.0, 0.625, 0.25, 0.375, 0.25, 0.375, 0.25, 0.625, 0.25, 0.625, 0.5, 0.375, 0.5, 0.375, 0.5, 0.625, 0.5, 0.625, 0.75, 0.375, 0.75, 0.375, 0.75, 0.625, 0.75, 0.625, 1.0, 0.375, 1.0, 0.125, 0.5, 0.375, 0.5, 0.375, 0.75, 0.125, 0.75, 0.625, 0.5, 0.875, 0.5, 0.875, 0.75, 0.625, 0.75])
me_cube_009.use_remesh_fix_poles = True
me_cube_009.use_remesh_preserve_attributes = False
me_cube_009.update()
me_cube_010 = bpy.data.meshes.new('Cube.010')
me_cube_010.from_pydata([(-1.0, -1.0, -1.0), (-1.0, -1.0, 1.0), (-1.0, 1.0, -1.0), (-1.0, 1.0, 1.0), (1.0, -1.0, -1.0), (1.0, -1.0, 1.0), (1.0, 1.0, -1.0), (1.0, 1.0, 1.0)], [], [(0, 1, 3, 2), (2, 3, 7, 6), (6, 7, 5, 4), (4, 5, 1, 0), (2, 6, 4, 0), (7, 3, 1, 5)])
_uv = me_cube_010.uv_layers.new(name='UVMap')
_uv.uv.foreach_set('vector', [0.375, 0.0, 0.625, 0.0, 0.625, 0.25, 0.375, 0.25, 0.375, 0.25, 0.625, 0.25, 0.625, 0.5, 0.375, 0.5, 0.375, 0.5, 0.625, 0.5, 0.625, 0.75, 0.375, 0.75, 0.375, 0.75, 0.625, 0.75, 0.625, 1.0, 0.375, 1.0, 0.125, 0.5, 0.375, 0.5, 0.375, 0.75, 0.125, 0.75, 0.625, 0.5, 0.875, 0.5, 0.875, 0.75, 0.625, 0.75])
me_cube_010.use_remesh_fix_poles = True
me_cube_010.use_remesh_preserve_attributes = False
me_cube_010.update()
me_cube_011 = bpy.data.meshes.new('Cube.011')
me_cube_011.from_pydata([(-1.0, -1.0, -1.0), (-1.0, -1.0, 1.0), (-1.0, 1.0, -1.0), (-1.0, 1.0, 1.0), (1.0, -1.0, -1.0), (1.0, -1.0, 1.0), (1.0, 1.0, -1.0), (1.0, 1.0, 1.0)], [], [(0, 1, 3, 2), (2, 3, 7, 6), (6, 7, 5, 4), (4, 5, 1, 0), (2, 6, 4, 0), (7, 3, 1, 5)])
_uv = me_cube_011.uv_layers.new(name='UVMap')
_uv.uv.foreach_set('vector', [0.375, 0.0, 0.625, 0.0, 0.625, 0.25, 0.375, 0.25, 0.375, 0.25, 0.625, 0.25, 0.625, 0.5, 0.375, 0.5, 0.375, 0.5, 0.625, 0.5, 0.625, 0.75, 0.375, 0.75, 0.375, 0.75, 0.625, 0.75, 0.625, 1.0, 0.375, 1.0, 0.125, 0.5, 0.375, 0.5, 0.375, 0.75, 0.125, 0.75, 0.625, 0.5, 0.875, 0.5, 0.875, 0.75, 0.625, 0.75])
me_cube_011.use_remesh_fix_poles = True
me_cube_011.use_remesh_preserve_attributes = False
me_cube_011.update()
me_cube_012 = bpy.data.meshes.new('Cube.012')
me_cube_012.from_pydata([(-1.0, -1.0, -1.0), (-1.0, -1.0, 1.0), (-1.0, 1.0, -1.0), (-1.0, 1.0, 1.0), (1.0, -1.0, -1.0), (1.0, -1.0, 1.0), (1.0, 1.0, -1.0), (1.0, 1.0, 1.0)], [], [(0, 1, 3, 2), (2, 3, 7, 6), (6, 7, 5, 4), (4, 5, 1, 0), (2, 6, 4, 0), (7, 3, 1, 5)])
_uv = me_cube_012.uv_layers.new(name='UVMap')
_uv.uv.foreach_set('vector', [0.375, 0.0, 0.625, 0.0, 0.625, 0.25, 0.375, 0.25, 0.375, 0.25, 0.625, 0.25, 0.625, 0.5, 0.375, 0.5, 0.375, 0.5, 0.625, 0.5, 0.625, 0.75, 0.375, 0.75, 0.375, 0.75, 0.625, 0.75, 0.625, 1.0, 0.375, 1.0, 0.125, 0.5, 0.375, 0.5, 0.375, 0.75, 0.125, 0.75, 0.625, 0.5, 0.875, 0.5, 0.875, 0.75, 0.625, 0.75])
me_cube_012.use_remesh_fix_poles = True
me_cube_012.use_remesh_preserve_attributes = False
me_cube_012.update()
me_cube_004 = bpy.data.meshes.new('Cube.004')
me_cube_004.from_pydata([(-1.0, -1.0, -1.0), (-1.0, -1.0, 1.0), (-1.0, 1.0, -1.0), (-1.0, 1.0, 1.0), (1.0, -1.0, -1.0), (1.0, -1.0, 1.0), (1.0, 1.0, -1.0), (1.0, 1.0, 1.0)], [], [(0, 1, 3, 2), (2, 3, 7, 6), (6, 7, 5, 4), (4, 5, 1, 0), (2, 6, 4, 0), (7, 3, 1, 5)])
_uv = me_cube_004.uv_layers.new(name='UVMap')
_uv.uv.foreach_set('vector', [0.375, 0.0, 0.625, 0.0, 0.625, 0.25, 0.375, 0.25, 0.375, 0.25, 0.625, 0.25, 0.625, 0.5, 0.375, 0.5, 0.375, 0.5, 0.625, 0.5, 0.625, 0.75, 0.375, 0.75, 0.375, 0.75, 0.625, 0.75, 0.625, 1.0, 0.375, 1.0, 0.125, 0.5, 0.375, 0.5, 0.375, 0.75, 0.125, 0.75, 0.625, 0.5, 0.875, 0.5, 0.875, 0.75, 0.625, 0.75])
me_cube_004.use_remesh_fix_poles = True
me_cube_004.use_remesh_preserve_attributes = False
me_cube_004.update()
me_cube_013 = bpy.data.meshes.new('Cube.013')
me_cube_013.from_pydata([(-1.0, -1.0, -1.0), (-1.0, -1.0, 1.0), (-1.0, 1.0, -1.0), (-1.0, 1.0, 1.0), (1.0, -1.0, -1.0), (1.0, -1.0, 1.0), (1.0, 1.0, -1.0), (1.0, 1.0, 1.0)], [], [(0, 1, 3, 2), (2, 3, 7, 6), (6, 7, 5, 4), (4, 5, 1, 0), (2, 6, 4, 0), (7, 3, 1, 5)])
_uv = me_cube_013.uv_layers.new(name='UVMap')
_uv.uv.foreach_set('vector', [0.375, 0.0, 0.625, 0.0, 0.625, 0.25, 0.375, 0.25, 0.375, 0.25, 0.625, 0.25, 0.625, 0.5, 0.375, 0.5, 0.375, 0.5, 0.625, 0.5, 0.625, 0.75, 0.375, 0.75, 0.375, 0.75, 0.625, 0.75, 0.625, 1.0, 0.375, 1.0, 0.125, 0.5, 0.375, 0.5, 0.375, 0.75, 0.125, 0.75, 0.625, 0.5, 0.875, 0.5, 0.875, 0.75, 0.625, 0.75])
me_cube_013.use_remesh_fix_poles = True
me_cube_013.use_remesh_preserve_attributes = False
me_cube_013.update()
me_cube_015 = bpy.data.meshes.new('Cube.015')
me_cube_015.from_pydata([(-1.0, -1.0, -1.0), (-1.0, -1.0, 1.0), (-1.0, 1.0, -1.0), (-1.0, 1.0, 1.0), (1.0, -1.0, -1.0), (1.0, -1.0, 1.0), (1.0, 1.0, -1.0), (1.0, 1.0, 1.0), (-0.3, -0.5064, 0.5955), (-0.3, 0.4936, 0.5955), (0.3, -0.5064, 0.5955), (0.3, 0.4936, 0.5955), (-0.3, 0.4936, -1.0), (0.3, 0.4936, -1.0), (-0.3, -0.5064, -1.0), (0.3, -0.5064, -1.0)], [], [(0, 1, 3, 2), (2, 3, 7, 6), (6, 7, 5, 4), (4, 5, 1, 0), (14, 0, 2, 6, 4, 15, 13, 12), (4, 0, 14, 15), (7, 3, 1, 5), (12, 9, 8, 14), (13, 11, 9, 12), (10, 11, 13, 15), (14, 8, 10, 15), (11, 10, 8, 9)])
_uv = me_cube_015.uv_layers.new(name='UVMap')
_uv.uv.foreach_set('vector', [0.375, 0.0, 0.625, 0.0, 0.625, 0.25, 0.375, 0.25, 0.375, 0.25, 0.625, 0.25, 0.625, 0.5, 0.375, 0.5, 0.375, 0.5, 0.625, 0.5, 0.625, 0.75, 0.375, 0.75, 0.375, 0.75, 0.625, 0.75, 0.625, 1.0, 0.375, 1.0, 0.2125, 0.6883, 0.125, 0.75, 0.125, 0.5, 0.375, 0.5, 0.375, 0.75, 0.2875, 0.6883, 0.2875, 0.5633, 0.2125, 0.5633, 0.375, 0.75, 0.125, 0.75, 0.2125, 0.6883, 0.2875, 0.6883, 0.625, 0.5, 0.875, 0.5, 0.875, 0.75, 0.625, 0.75, 0.3757, 0.25, 0.625, 0.25, 0.625, 0.0, 0.3757, 0.0, 0.3757, 0.5, 0.625, 0.5, 0.625, 0.25, 0.3757, 0.25, 0.625, 0.75, 0.625, 0.5, 0.3757, 0.5, 0.3757, 0.75, 0.3757, 1.0, 0.625, 1.0, 0.625, 0.75, 0.3757, 0.75, 0.625, 0.5, 0.625, 0.75, 0.875, 0.75, 0.875, 0.5])
me_cube_015.use_remesh_fix_poles = True
me_cube_015.use_remesh_preserve_attributes = False
me_cube_015.update()
me_cube_014 = bpy.data.meshes.new('Cube.014')
me_cube_014.from_pydata([(-1.0, -1.0, -1.0), (-1.0, -1.0, 1.0), (-1.0, 1.0, -1.0), (-1.0, 1.0, 1.0), (1.0, -1.0, -1.0), (1.0, -1.0, 1.0), (1.0, 1.0, -1.0), (1.0, 1.0, 1.0)], [], [(0, 1, 3, 2), (2, 3, 7, 6), (6, 7, 5, 4), (4, 5, 1, 0), (2, 6, 4, 0), (7, 3, 1, 5)])
_uv = me_cube_014.uv_layers.new(name='UVMap')
_uv.uv.foreach_set('vector', [0.375, 0.0, 0.625, 0.0, 0.625, 0.25, 0.375, 0.25, 0.375, 0.25, 0.625, 0.25, 0.625, 0.5, 0.375, 0.5, 0.375, 0.5, 0.625, 0.5, 0.625, 0.75, 0.375, 0.75, 0.375, 0.75, 0.625, 0.75, 0.625, 1.0, 0.375, 1.0, 0.125, 0.5, 0.375, 0.5, 0.375, 0.75, 0.125, 0.75, 0.625, 0.5, 0.875, 0.5, 0.875, 0.75, 0.625, 0.75])
me_cube_014.use_remesh_fix_poles = True
me_cube_014.use_remesh_preserve_attributes = False
me_cube_014.update()
me_cylinder = bpy.data.meshes.new('Cylinder')
me_cylinder.from_pydata([(-2.384e-07, 1.0, 0.0159), (-2.384e-07, 1.0, 1.0), (0.1951, 0.9808, 0.0159), (0.1951, 0.9808, 1.0), (0.3827, 0.9239, 0.0159), (0.3827, 0.9239, 1.0), (0.5556, 0.8315, 0.0159), (0.5556, 0.8315, 1.0), (0.7071, 0.7071, 0.0159), (0.7071, 0.7071, 1.0), (0.8315, 0.5556, 0.0159), (0.8315, 0.5556, 1.0), (0.9239, 0.3827, 0.0159), (0.9239, 0.3827, 1.0), (0.9808, 0.1951, 0.0159), (0.9808, 0.1951, 1.0), (1.0, -1.321e-06, 0.0159), (1.0, -2.821e-07, 1.0), (0.9808, -0.1951, 0.0159), (0.9808, -0.1951, 1.0), (0.9239, -0.3827, 0.0159), (0.9239, -0.3827, 1.0), (0.8315, -0.5556, 0.0159), (0.8315, -0.5556, 1.0), (0.7071, -0.7071, 0.0159), (0.7071, -0.7071, 1.0), (0.5556, -0.8315, 0.0159), (0.5556, -0.8315, 1.0), (0.3827, -0.9239, 0.0159), (0.3827, -0.9239, 1.0), (0.1951, -0.9808, 0.0159), (0.1951, -0.9808, 1.0), (-3.258e-07, -1.0, 0.0159), (-3.258e-07, -1.0, 1.0), (-0.1951, -0.9808, 0.0159), (-0.1951, -0.9808, 1.0), (-0.3827, -0.9239, 0.0159), (-0.3827, -0.9239, 1.0), (-0.5556, -0.8315, 0.0159), (-0.5556, -0.8315, 1.0), (-0.7071, -0.7071, 0.0159), (-0.7071, -0.7071, 1.0), (-0.8315, -0.5556, 0.0159), (-0.8315, -0.5556, 1.0), (-0.9239, -0.3827, 0.0159), (-0.9239, -0.3827, 1.0), (-0.9808, -0.1951, 0.0159), (-0.9808, -0.1951, 1.0), (-1.0, -1.265e-06, 0.0159), (-1.0, -2.265e-07, 1.0), (-0.9808, 0.1951, 0.0159), (-0.9808, 0.1951, 1.0), (-0.9239, 0.3827, 0.0159), (-0.9239, 0.3827, 1.0), (-0.8315, 0.5556, 0.0159), (-0.8315, 0.5556, 1.0), (-0.7071, 0.7071, 0.0159), (-0.7071, 0.7071, 1.0), (-0.5556, 0.8315, 0.0159), (-0.5556, 0.8315, 1.0), (-0.3827, 0.9239, 0.0159), (-0.3827, 0.9239, 1.0), (-0.1951, 0.9808, 0.0159), (-0.1951, 0.9808, 1.0), (0.8035, 0.2827, 0.757), (0.8035, 0.2827, 0.5928), (0.3234, 0.7453, 0.757), (0.3234, 0.7453, 0.5928), (-0.3645, -0.9294, 0.5928), (-0.3645, -0.9294, 0.757), (-0.3827, -0.9239, 0.5928), (-0.3827, -0.9239, 0.757), (-0.5556, -0.8315, 0.5928), (-0.5556, -0.8315, 0.757), (-0.7071, -0.7071, 0.5928), (-0.7071, -0.7071, 0.757), (-0.8315, -0.5556, 0.5928), (-0.8315, -0.5556, 0.757), (-0.8666, -0.4898, 0.757), (-0.8666, -0.4898, 0.5928)], [], [(0, 1, 3, 2), (2, 3, 5, 4), (4, 5, 7, 6), (6, 7, 9, 8), (8, 9, 11, 10), (10, 11, 13, 12), (12, 13, 15, 14), (14, 15, 17, 16), (16, 17, 19, 18), (18, 19, 21, 20), (20, 21, 23, 22), (22, 23, 25, 24), (24, 25, 27, 26), (26, 27, 29, 28), (28, 29, 31, 30), (30, 31, 33, 32), (32, 33, 35, 34), (70, 36, 34, 35, 37, 71, 69, 68), (71, 37, 39, 73), (72, 38, 36, 70), (73, 39, 41, 75), (74, 40, 38, 72), (75, 41, 43, 77), (42, 40, 74, 76), (43, 45, 44, 42, 76, 79, 78, 77), (44, 45, 47, 46), (46, 47, 49, 48), (48, 49, 51, 50), (50, 51, 53, 52), (52, 53, 55, 54), (54, 55, 57, 56), (56, 57, 59, 58), (58, 59, 61, 60), (35, 33, 31, 29, 27, 25, 23, 21, 19, 17, 15, 13, 11, 9, 7, 5, 3, 1, 63, 61, 59, 57, 55, 53, 51, 49, 47, 45, 43, 41, 39, 37), (60, 61, 63, 62), (62, 63, 1, 0), (2, 4, 6, 8, 10, 12, 14, 16, 18, 20, 22, 24, 26, 28, 30, 32, 34, 36, 38, 40, 42, 44, 46, 48, 50, 52, 54, 56, 58, 60, 62, 0), (69, 64, 65, 68), (76, 74, 72, 70, 68, 65, 67, 79), (79, 67, 66, 78), (75, 77, 78, 66, 64, 69, 71, 73), (66, 67, 65, 64)])
_uv = me_cylinder.uv_layers.new(name='UVMap')
_uv.uv.foreach_set('vector', [1.0, 0.5, 1.0, 1.0, 0.9688, 1.0, 0.9688, 0.5, 0.9688, 0.5, 0.9688, 1.0, 0.9375, 1.0, 0.9375, 0.5, 0.9375, 0.5, 0.9375, 1.0, 0.9062, 1.0, 0.9062, 0.5, 0.9062, 0.5, 0.9062, 1.0, 0.875, 1.0, 0.875, 0.5, 0.875, 0.5, 0.875, 1.0, 0.8438, 1.0, 0.8438, 0.5, 0.8438, 0.5, 0.8438, 1.0, 0.8125, 1.0, 0.8125, 0.5, 0.8125, 0.5, 0.8125, 1.0, 0.7812, 1.0, 0.7812, 0.5, 0.7812, 0.5, 0.7812, 1.0, 0.75, 1.0, 0.75, 0.5, 0.75, 0.5, 0.75, 1.0, 0.7188, 1.0, 0.7188, 0.5, 0.7188, 0.5, 0.7188, 1.0, 0.6875, 1.0, 0.6875, 0.5, 0.6875, 0.5, 0.6875, 1.0, 0.6562, 1.0, 0.6562, 0.5, 0.6562, 0.5, 0.6562, 1.0, 0.625, 1.0, 0.625, 0.5, 0.625, 0.5, 0.625, 1.0, 0.5938, 1.0, 0.5938, 0.5, 0.5938, 0.5, 0.5938, 1.0, 0.5625, 1.0, 0.5625, 0.5, 0.5625, 0.5, 0.5625, 1.0, 0.5312, 1.0, 0.5312, 0.5, 0.5312, 0.5, 0.5312, 1.0, 0.5, 1.0, 0.5, 0.5, 0.5, 0.5, 0.5, 1.0, 0.4688, 1.0, 0.4688, 0.5, 0.4375, 0.8982, 0.4375, 0.5, 0.4688, 0.5, 0.4688, 1.0, 0.4375, 1.0, 0.4375, 0.9392, 0.4405, 0.9392, 0.4405, 0.8982, 0.4375, 0.9392, 0.4375, 1.0, 0.4062, 1.0, 0.4062, 0.9392, 0.4062, 0.8982, 0.4062, 0.5, 0.4375, 0.5, 0.4375, 0.8982, 0.4062, 0.9392, 0.4062, 1.0, 0.375, 1.0, 0.375, 0.9392, 0.375, 0.8982, 0.375, 0.5, 0.4062, 0.5, 0.4062, 0.8982, 0.375, 0.9392, 0.375, 1.0, 0.3438, 1.0, 0.3438, 0.9392, 0.3438, 0.5, 0.375, 0.5, 0.375, 0.8982, 0.3438, 0.8982, 0.3438, 1.0, 0.3125, 1.0, 0.3125, 0.5, 0.3438, 0.5, 0.3438, 0.8982, 0.3319, 0.8982, 0.3319, 0.9392, 0.3438, 0.9392, 0.3125, 0.5, 0.3125, 1.0, 0.2812, 1.0, 0.2812, 0.5, 0.2812, 0.5, 0.2812, 1.0, 0.25, 1.0, 0.25, 0.5, 0.25, 0.5, 0.25, 1.0, 0.2188, 1.0, 0.2188, 0.5, 0.2188, 0.5, 0.2188, 1.0, 0.1875, 1.0, 0.1875, 0.5, 0.1875, 0.5, 0.1875, 1.0, 0.1562, 1.0, 0.1562, 0.5, 0.1562, 0.5, 0.1562, 1.0, 0.125, 1.0, 0.125, 0.5, 0.125, 0.5, 0.125, 1.0, 0.09375, 1.0, 0.09375, 0.5, 0.09375, 0.5, 0.09375, 1.0, 0.0625, 1.0, 0.0625, 0.5, 0.2032, 0.01461, 0.25, 0.01, 0.2968, 0.01461, 0.3418, 0.02827, 0.3833, 0.05045, 0.4197, 0.08029, 0.4496, 0.1167, 0.4717, 0.1582, 0.4854, 0.2032, 0.49, 0.25, 0.4854, 0.2968, 0.4717, 0.3418, 0.4496, 0.3833, 0.4197, 0.4197, 0.3833, 0.4496, 0.3418, 0.4717, 0.2968, 0.4854, 0.25, 0.49, 0.2032, 0.4854, 0.1582, 0.4717, 0.1167, 0.4496, 0.08029, 0.4197, 0.05045, 0.3833, 0.02827, 0.3418, 0.01461, 0.2968, 0.01, 0.25, 0.01461, 0.2032, 0.02827, 0.1582, 0.05045, 0.1167, 0.08029, 0.08029, 0.1167, 0.05045, 0.1582, 0.02827, 0.0625, 0.5, 0.0625, 1.0, 0.03125, 1.0, 0.03125, 0.5, 0.03125, 0.5, 0.03125, 1.0, 0.0, 1.0, 0.0, 0.5, 0.7968, 0.4854, 0.8418, 0.4717, 0.8833, 0.4496, 0.9197, 0.4197, 0.9496, 0.3833, 0.9717, 0.3418, 0.9854, 0.2968, 0.99, 0.25, 0.9854, 0.2032, 0.9717, 0.1582, 0.9496, 0.1167, 0.9197, 0.08029, 0.8833, 0.05045, 0.8418, 0.02827, 0.7968, 0.01461, 0.75, 0.01, 0.7032, 0.01461, 0.6582, 0.02827, 0.6167, 0.05045, 0.5803, 0.08029, 0.5504, 0.1167, 0.5283, 0.1582, 0.5146, 0.2032, 0.51, 0.25, 0.5146, 0.2968, 0.5283, 0.3418, 0.5504, 0.3833, 0.5803, 0.4197, 0.6167, 0.4496, 0.6582, 0.4717, 0.7032, 0.4854, 0.75, 0.49, 0.6117, 0.0, 0.375, 0.0, 0.375, 0.25, 0.6117, 0.25, 0.625, 0.459, 0.625, 0.3943, 0.625, 0.3154, 0.6154, 0.25, 0.6117, 0.25, 0.375, 0.25, 0.375, 0.5, 0.625, 0.4773, 0.6162, 0.5, 0.375, 0.5, 0.375, 0.75, 0.6162, 0.75, 0.5839, 0.75, 0.6091, 0.75, 0.6162, 0.75, 0.375, 0.75, 0.375, 1.0, 0.5144, 0.75, 0.5181, 0.75, 0.5531, 0.75, 0.375, 0.5, 0.375, 0.5, 0.125, 0.75, 0.125, 0.75])
me_cylinder.use_remesh_fix_poles = True
me_cylinder.use_remesh_preserve_attributes = False
me_cylinder.update()
me_cube_018 = bpy.data.meshes.new('Cube.018')
me_cube_018.from_pydata([(-1.0, -1.0, -1.0), (-1.0, -1.0, 1.0), (-1.0, 1.0, -1.0), (-1.0, 1.0, 1.0), (1.0, -1.0, -1.0), (1.0, -1.0, 1.0), (1.0, 1.0, -1.0), (1.0, 1.0, 1.0)], [], [(0, 1, 3, 2), (2, 3, 7, 6), (6, 7, 5, 4), (4, 5, 1, 0), (2, 6, 4, 0), (7, 3, 1, 5)])
_uv = me_cube_018.uv_layers.new(name='UVMap')
_uv.uv.foreach_set('vector', [0.375, 0.0, 0.625, 0.0, 0.625, 0.25, 0.375, 0.25, 0.375, 0.25, 0.625, 0.25, 0.625, 0.5, 0.375, 0.5, 0.375, 0.5, 0.625, 0.5, 0.625, 0.75, 0.375, 0.75, 0.375, 0.75, 0.625, 0.75, 0.625, 1.0, 0.375, 1.0, 0.125, 0.5, 0.375, 0.5, 0.375, 0.75, 0.125, 0.75, 0.625, 0.5, 0.875, 0.5, 0.875, 0.75, 0.625, 0.75])
me_cube_018.use_remesh_fix_poles = True
me_cube_018.use_remesh_preserve_attributes = False
me_cube_018.update()
me_cube_017 = bpy.data.meshes.new('Cube.017')
me_cube_017.from_pydata([(-1.0, -1.0, -1.0), (-1.0, -1.0, 1.0), (-1.0, 1.0, -1.0), (-1.0, 1.0, 1.0), (1.0, -1.0, -1.0), (1.0, -1.0, 1.0), (1.0, 1.0, -1.0), (1.0, 1.0, 1.0)], [], [(0, 1, 3, 2), (2, 3, 7, 6), (6, 7, 5, 4), (4, 5, 1, 0), (2, 6, 4, 0), (7, 3, 1, 5)])
_uv = me_cube_017.uv_layers.new(name='UVMap')
_uv.uv.foreach_set('vector', [0.375, 0.0, 0.625, 0.0, 0.625, 0.25, 0.375, 0.25, 0.375, 0.25, 0.625, 0.25, 0.625, 0.5, 0.375, 0.5, 0.375, 0.5, 0.625, 0.5, 0.625, 0.75, 0.375, 0.75, 0.375, 0.75, 0.625, 0.75, 0.625, 1.0, 0.375, 1.0, 0.125, 0.5, 0.375, 0.5, 0.375, 0.75, 0.125, 0.75, 0.625, 0.5, 0.875, 0.5, 0.875, 0.75, 0.625, 0.75])
me_cube_017.use_remesh_fix_poles = True
me_cube_017.use_remesh_preserve_attributes = False
me_cube_017.update()
me_cube_016 = bpy.data.meshes.new('Cube.016')
me_cube_016.from_pydata([(-1.0, -1.0, -1.0), (-1.0, -1.0, 1.0), (-1.0, 1.0, -1.0), (-1.0, 1.0, 1.0), (1.0, -1.0, -1.0), (1.0, -1.0, 1.0), (1.0, 1.0, -1.0), (1.0, 1.0, 1.0)], [], [(0, 1, 3, 2), (2, 3, 7, 6), (6, 7, 5, 4), (4, 5, 1, 0), (2, 6, 4, 0), (7, 3, 1, 5)])
_uv = me_cube_016.uv_layers.new(name='UVMap')
_uv.uv.foreach_set('vector', [0.375, 0.0, 0.625, 0.0, 0.625, 0.25, 0.375, 0.25, 0.375, 0.25, 0.625, 0.25, 0.625, 0.5, 0.375, 0.5, 0.375, 0.5, 0.625, 0.5, 0.625, 0.75, 0.375, 0.75, 0.375, 0.75, 0.625, 0.75, 0.625, 1.0, 0.375, 1.0, 0.125, 0.5, 0.375, 0.5, 0.375, 0.75, 0.125, 0.75, 0.625, 0.5, 0.875, 0.5, 0.875, 0.75, 0.625, 0.75])
me_cube_016.use_remesh_fix_poles = True
me_cube_016.use_remesh_preserve_attributes = False
me_cube_016.update()
me_cube_021 = bpy.data.meshes.new('Cube.021')
me_cube_021.from_pydata([(-1.0, -1.0, -1.0), (-1.0, -1.0, 1.0), (-1.0, 1.0, -1.0), (-1.0, 1.0, 1.0), (1.0, -1.0, -1.0), (1.0, -1.0, 1.0), (1.0, 1.0, -1.0), (1.0, 1.0, 1.0)], [], [(0, 1, 3, 2), (2, 3, 7, 6), (6, 7, 5, 4), (4, 5, 1, 0), (2, 6, 4, 0), (7, 3, 1, 5)])
_uv = me_cube_021.uv_layers.new(name='UVMap')
_uv.uv.foreach_set('vector', [0.375, 0.0, 0.625, 0.0, 0.625, 0.25, 0.375, 0.25, 0.375, 0.25, 0.625, 0.25, 0.625, 0.5, 0.375, 0.5, 0.375, 0.5, 0.625, 0.5, 0.625, 0.75, 0.375, 0.75, 0.375, 0.75, 0.625, 0.75, 0.625, 1.0, 0.375, 1.0, 0.125, 0.5, 0.375, 0.5, 0.375, 0.75, 0.125, 0.75, 0.625, 0.5, 0.875, 0.5, 0.875, 0.75, 0.625, 0.75])
me_cube_021.use_remesh_fix_poles = True
me_cube_021.use_remesh_preserve_attributes = False
me_cube_021.update()
me_cube_020 = bpy.data.meshes.new('Cube.020')
me_cube_020.from_pydata([(-1.0, -1.0, -1.0), (-1.0, -1.0, 1.0), (-1.0, 1.0, -1.0), (-1.0, 1.0, 1.0), (1.0, -1.0, -1.0), (1.0, -1.0, 1.0), (1.0, 1.0, -1.0), (1.0, 1.0, 1.0)], [], [(0, 1, 3, 2), (2, 3, 7, 6), (6, 7, 5, 4), (4, 5, 1, 0), (2, 6, 4, 0), (7, 3, 1, 5)])
_uv = me_cube_020.uv_layers.new(name='UVMap')
_uv.uv.foreach_set('vector', [0.375, 0.0, 0.625, 0.0, 0.625, 0.25, 0.375, 0.25, 0.375, 0.25, 0.625, 0.25, 0.625, 0.5, 0.375, 0.5, 0.375, 0.5, 0.625, 0.5, 0.625, 0.75, 0.375, 0.75, 0.375, 0.75, 0.625, 0.75, 0.625, 1.0, 0.375, 1.0, 0.125, 0.5, 0.375, 0.5, 0.375, 0.75, 0.125, 0.75, 0.625, 0.5, 0.875, 0.5, 0.875, 0.75, 0.625, 0.75])
me_cube_020.use_remesh_fix_poles = True
me_cube_020.use_remesh_preserve_attributes = False
me_cube_020.update()
me_cube_019 = bpy.data.meshes.new('Cube.019')
me_cube_019.from_pydata([(-1.0, -1.0, -1.0), (-1.0, -1.0, 1.0), (-1.0, 1.0, -1.0), (-1.0, 1.0, 1.0), (1.0, -1.0, -1.0), (1.0, -1.0, 1.0), (1.0, 1.0, -1.0), (1.0, 1.0, 1.0)], [], [(0, 1, 3, 2), (2, 3, 7, 6), (6, 7, 5, 4), (4, 5, 1, 0), (2, 6, 4, 0), (7, 3, 1, 5)])
_uv = me_cube_019.uv_layers.new(name='UVMap')
_uv.uv.foreach_set('vector', [0.375, 0.0, 0.625, 0.0, 0.625, 0.25, 0.375, 0.25, 0.375, 0.25, 0.625, 0.25, 0.625, 0.5, 0.375, 0.5, 0.375, 0.5, 0.625, 0.5, 0.625, 0.75, 0.375, 0.75, 0.375, 0.75, 0.625, 0.75, 0.625, 1.0, 0.375, 1.0, 0.125, 0.5, 0.375, 0.5, 0.375, 0.75, 0.125, 0.75, 0.625, 0.5, 0.875, 0.5, 0.875, 0.75, 0.625, 0.75])
me_cube_019.use_remesh_fix_poles = True
me_cube_019.use_remesh_preserve_attributes = False
me_cube_019.update()
me_cylinder_001 = bpy.data.meshes.new('Cylinder.001')
me_cylinder_001.from_pydata([(-2.384e-07, 1.0, 0.0159), (-2.384e-07, 1.0, 1.0), (0.1951, 0.9808, 0.0159), (0.1951, 0.9808, 1.0), (0.3827, 0.9239, 0.0159), (0.3827, 0.9239, 1.0), (0.5556, 0.8315, 0.0159), (0.5556, 0.8315, 1.0), (0.7071, 0.7071, 0.0159), (0.7071, 0.7071, 1.0), (0.8315, 0.5556, 0.0159), (0.8315, 0.5556, 1.0), (0.9239, 0.3827, 0.0159), (0.9239, 0.3827, 1.0), (0.9808, 0.1951, 0.0159), (0.9808, 0.1951, 1.0), (1.0, -1.321e-06, 0.0159), (1.0, -2.821e-07, 1.0), (0.9808, -0.1951, 0.0159), (0.9808, -0.1951, 1.0), (0.9239, -0.3827, 0.0159), (0.9239, -0.3827, 1.0), (0.8315, -0.5556, 0.0159), (0.8315, -0.5556, 1.0), (0.7071, -0.7071, 0.0159), (0.7071, -0.7071, 1.0), (0.5556, -0.8315, 0.0159), (0.5556, -0.8315, 1.0), (0.3827, -0.9239, 0.0159), (0.3827, -0.9239, 1.0), (0.1951, -0.9808, 0.0159), (0.1951, -0.9808, 1.0), (-3.258e-07, -1.0, 0.0159), (-3.258e-07, -1.0, 1.0), (-0.1951, -0.9808, 0.0159), (-0.1951, -0.9808, 1.0), (-0.3827, -0.9239, 0.0159), (-0.3827, -0.9239, 1.0), (-0.5556, -0.8315, 0.0159), (-0.5556, -0.8315, 1.0), (-0.7071, -0.7071, 0.0159), (-0.7071, -0.7071, 1.0), (-0.8315, -0.5556, 0.0159), (-0.8315, -0.5556, 1.0), (-0.9239, -0.3827, 0.0159), (-0.9239, -0.3827, 1.0), (-0.9808, -0.1951, 0.0159), (-0.9808, -0.1951, 1.0), (-1.0, -1.265e-06, 0.0159), (-1.0, -2.265e-07, 1.0), (-0.9808, 0.1951, 0.0159), (-0.9808, 0.1951, 1.0), (-0.9239, 0.3827, 0.0159), (-0.9239, 0.3827, 1.0), (-0.8315, 0.5556, 0.0159), (-0.8315, 0.5556, 1.0), (-0.7071, 0.7071, 0.0159), (-0.7071, 0.7071, 1.0), (-0.5556, 0.8315, 0.0159), (-0.5556, 0.8315, 1.0), (-0.3827, 0.9239, 0.0159), (-0.3827, 0.9239, 1.0), (-0.1951, 0.9808, 0.0159), (-0.1951, 0.9808, 1.0), (0.8035, 0.2827, 0.757), (0.8035, 0.2827, 0.5928), (0.3234, 0.7453, 0.757), (0.3234, 0.7453, 0.5928), (-0.3645, -0.9294, 0.5928), (-0.3645, -0.9294, 0.757), (-0.3827, -0.9239, 0.5928), (-0.3827, -0.9239, 0.757), (-0.5556, -0.8315, 0.5928), (-0.5556, -0.8315, 0.757), (-0.7071, -0.7071, 0.5928), (-0.7071, -0.7071, 0.757), (-0.8315, -0.5556, 0.5928), (-0.8315, -0.5556, 0.757), (-0.8666, -0.4898, 0.757), (-0.8666, -0.4898, 0.5928)], [], [(0, 1, 3, 2), (2, 3, 5, 4), (4, 5, 7, 6), (6, 7, 9, 8), (8, 9, 11, 10), (10, 11, 13, 12), (12, 13, 15, 14), (14, 15, 17, 16), (16, 17, 19, 18), (18, 19, 21, 20), (20, 21, 23, 22), (22, 23, 25, 24), (24, 25, 27, 26), (26, 27, 29, 28), (28, 29, 31, 30), (30, 31, 33, 32), (32, 33, 35, 34), (70, 36, 34, 35, 37, 71, 69, 68), (71, 37, 39, 73), (72, 38, 36, 70), (73, 39, 41, 75), (74, 40, 38, 72), (75, 41, 43, 77), (42, 40, 74, 76), (43, 45, 44, 42, 76, 79, 78, 77), (44, 45, 47, 46), (46, 47, 49, 48), (48, 49, 51, 50), (50, 51, 53, 52), (52, 53, 55, 54), (54, 55, 57, 56), (56, 57, 59, 58), (58, 59, 61, 60), (35, 33, 31, 29, 27, 25, 23, 21, 19, 17, 15, 13, 11, 9, 7, 5, 3, 1, 63, 61, 59, 57, 55, 53, 51, 49, 47, 45, 43, 41, 39, 37), (60, 61, 63, 62), (62, 63, 1, 0), (2, 4, 6, 8, 10, 12, 14, 16, 18, 20, 22, 24, 26, 28, 30, 32, 34, 36, 38, 40, 42, 44, 46, 48, 50, 52, 54, 56, 58, 60, 62, 0), (69, 64, 65, 68), (76, 74, 72, 70, 68, 65, 67, 79), (79, 67, 66, 78), (75, 77, 78, 66, 64, 69, 71, 73), (66, 67, 65, 64)])
_uv = me_cylinder_001.uv_layers.new(name='UVMap')
_uv.uv.foreach_set('vector', [1.0, 0.5, 1.0, 1.0, 0.9688, 1.0, 0.9688, 0.5, 0.9688, 0.5, 0.9688, 1.0, 0.9375, 1.0, 0.9375, 0.5, 0.9375, 0.5, 0.9375, 1.0, 0.9062, 1.0, 0.9062, 0.5, 0.9062, 0.5, 0.9062, 1.0, 0.875, 1.0, 0.875, 0.5, 0.875, 0.5, 0.875, 1.0, 0.8438, 1.0, 0.8438, 0.5, 0.8438, 0.5, 0.8438, 1.0, 0.8125, 1.0, 0.8125, 0.5, 0.8125, 0.5, 0.8125, 1.0, 0.7812, 1.0, 0.7812, 0.5, 0.7812, 0.5, 0.7812, 1.0, 0.75, 1.0, 0.75, 0.5, 0.75, 0.5, 0.75, 1.0, 0.7188, 1.0, 0.7188, 0.5, 0.7188, 0.5, 0.7188, 1.0, 0.6875, 1.0, 0.6875, 0.5, 0.6875, 0.5, 0.6875, 1.0, 0.6562, 1.0, 0.6562, 0.5, 0.6562, 0.5, 0.6562, 1.0, 0.625, 1.0, 0.625, 0.5, 0.625, 0.5, 0.625, 1.0, 0.5938, 1.0, 0.5938, 0.5, 0.5938, 0.5, 0.5938, 1.0, 0.5625, 1.0, 0.5625, 0.5, 0.5625, 0.5, 0.5625, 1.0, 0.5312, 1.0, 0.5312, 0.5, 0.5312, 0.5, 0.5312, 1.0, 0.5, 1.0, 0.5, 0.5, 0.5, 0.5, 0.5, 1.0, 0.4688, 1.0, 0.4688, 0.5, 0.4375, 0.8982, 0.4375, 0.5, 0.4688, 0.5, 0.4688, 1.0, 0.4375, 1.0, 0.4375, 0.9392, 0.4405, 0.9392, 0.4405, 0.8982, 0.4375, 0.9392, 0.4375, 1.0, 0.4062, 1.0, 0.4062, 0.9392, 0.4062, 0.8982, 0.4062, 0.5, 0.4375, 0.5, 0.4375, 0.8982, 0.4062, 0.9392, 0.4062, 1.0, 0.375, 1.0, 0.375, 0.9392, 0.375, 0.8982, 0.375, 0.5, 0.4062, 0.5, 0.4062, 0.8982, 0.375, 0.9392, 0.375, 1.0, 0.3438, 1.0, 0.3438, 0.9392, 0.3438, 0.5, 0.375, 0.5, 0.375, 0.8982, 0.3438, 0.8982, 0.3438, 1.0, 0.3125, 1.0, 0.3125, 0.5, 0.3438, 0.5, 0.3438, 0.8982, 0.3319, 0.8982, 0.3319, 0.9392, 0.3438, 0.9392, 0.3125, 0.5, 0.3125, 1.0, 0.2812, 1.0, 0.2812, 0.5, 0.2812, 0.5, 0.2812, 1.0, 0.25, 1.0, 0.25, 0.5, 0.25, 0.5, 0.25, 1.0, 0.2188, 1.0, 0.2188, 0.5, 0.2188, 0.5, 0.2188, 1.0, 0.1875, 1.0, 0.1875, 0.5, 0.1875, 0.5, 0.1875, 1.0, 0.1562, 1.0, 0.1562, 0.5, 0.1562, 0.5, 0.1562, 1.0, 0.125, 1.0, 0.125, 0.5, 0.125, 0.5, 0.125, 1.0, 0.09375, 1.0, 0.09375, 0.5, 0.09375, 0.5, 0.09375, 1.0, 0.0625, 1.0, 0.0625, 0.5, 0.2032, 0.01461, 0.25, 0.01, 0.2968, 0.01461, 0.3418, 0.02827, 0.3833, 0.05045, 0.4197, 0.08029, 0.4496, 0.1167, 0.4717, 0.1582, 0.4854, 0.2032, 0.49, 0.25, 0.4854, 0.2968, 0.4717, 0.3418, 0.4496, 0.3833, 0.4197, 0.4197, 0.3833, 0.4496, 0.3418, 0.4717, 0.2968, 0.4854, 0.25, 0.49, 0.2032, 0.4854, 0.1582, 0.4717, 0.1167, 0.4496, 0.08029, 0.4197, 0.05045, 0.3833, 0.02827, 0.3418, 0.01461, 0.2968, 0.01, 0.25, 0.01461, 0.2032, 0.02827, 0.1582, 0.05045, 0.1167, 0.08029, 0.08029, 0.1167, 0.05045, 0.1582, 0.02827, 0.0625, 0.5, 0.0625, 1.0, 0.03125, 1.0, 0.03125, 0.5, 0.03125, 0.5, 0.03125, 1.0, 0.0, 1.0, 0.0, 0.5, 0.7968, 0.4854, 0.8418, 0.4717, 0.8833, 0.4496, 0.9197, 0.4197, 0.9496, 0.3833, 0.9717, 0.3418, 0.9854, 0.2968, 0.99, 0.25, 0.9854, 0.2032, 0.9717, 0.1582, 0.9496, 0.1167, 0.9197, 0.08029, 0.8833, 0.05045, 0.8418, 0.02827, 0.7968, 0.01461, 0.75, 0.01, 0.7032, 0.01461, 0.6582, 0.02827, 0.6167, 0.05045, 0.5803, 0.08029, 0.5504, 0.1167, 0.5283, 0.1582, 0.5146, 0.2032, 0.51, 0.25, 0.5146, 0.2968, 0.5283, 0.3418, 0.5504, 0.3833, 0.5803, 0.4197, 0.6167, 0.4496, 0.6582, 0.4717, 0.7032, 0.4854, 0.75, 0.49, 0.6117, 0.0, 0.375, 0.0, 0.375, 0.25, 0.6117, 0.25, 0.625, 0.459, 0.625, 0.3943, 0.625, 0.3154, 0.6154, 0.25, 0.6117, 0.25, 0.375, 0.25, 0.375, 0.5, 0.625, 0.4773, 0.6162, 0.5, 0.375, 0.5, 0.375, 0.75, 0.6162, 0.75, 0.5839, 0.75, 0.6091, 0.75, 0.6162, 0.75, 0.375, 0.75, 0.375, 1.0, 0.5144, 0.75, 0.5181, 0.75, 0.5531, 0.75, 0.375, 0.5, 0.375, 0.5, 0.125, 0.75, 0.125, 0.75])
me_cylinder_001.use_remesh_fix_poles = True
me_cylinder_001.use_remesh_preserve_attributes = False
me_cylinder_001.update()
me_cube_024 = bpy.data.meshes.new('Cube.024')
me_cube_024.from_pydata([(-1.0, -1.0, -1.0), (-1.0, -1.0, 1.0), (-1.0, 1.0, -1.0), (-1.0, 1.0, 1.0), (1.0, -1.0, -1.0), (1.0, -1.0, 1.0), (1.0, 1.0, -1.0), (1.0, 1.0, 1.0)], [], [(0, 1, 3, 2), (2, 3, 7, 6), (6, 7, 5, 4), (4, 5, 1, 0), (2, 6, 4, 0), (7, 3, 1, 5)])
_uv = me_cube_024.uv_layers.new(name='UVMap')
_uv.uv.foreach_set('vector', [0.375, 0.0, 0.625, 0.0, 0.625, 0.25, 0.375, 0.25, 0.375, 0.25, 0.625, 0.25, 0.625, 0.5, 0.375, 0.5, 0.375, 0.5, 0.625, 0.5, 0.625, 0.75, 0.375, 0.75, 0.375, 0.75, 0.625, 0.75, 0.625, 1.0, 0.375, 1.0, 0.125, 0.5, 0.375, 0.5, 0.375, 0.75, 0.125, 0.75, 0.625, 0.5, 0.875, 0.5, 0.875, 0.75, 0.625, 0.75])
me_cube_024.use_remesh_fix_poles = True
me_cube_024.use_remesh_preserve_attributes = False
me_cube_024.update()
me_cube_023 = bpy.data.meshes.new('Cube.023')
me_cube_023.from_pydata([(-1.0, -1.0, -1.0), (-1.0, -1.0, 1.0), (-1.0, 1.0, -1.0), (-1.0, 1.0, 1.0), (1.0, -1.0, -1.0), (1.0, -1.0, 1.0), (1.0, 1.0, -1.0), (1.0, 1.0, 1.0)], [], [(0, 1, 3, 2), (2, 3, 7, 6), (6, 7, 5, 4), (4, 5, 1, 0), (2, 6, 4, 0), (7, 3, 1, 5)])
_uv = me_cube_023.uv_layers.new(name='UVMap')
_uv.uv.foreach_set('vector', [0.375, 0.0, 0.625, 0.0, 0.625, 0.25, 0.375, 0.25, 0.375, 0.25, 0.625, 0.25, 0.625, 0.5, 0.375, 0.5, 0.375, 0.5, 0.625, 0.5, 0.625, 0.75, 0.375, 0.75, 0.375, 0.75, 0.625, 0.75, 0.625, 1.0, 0.375, 1.0, 0.125, 0.5, 0.375, 0.5, 0.375, 0.75, 0.125, 0.75, 0.625, 0.5, 0.875, 0.5, 0.875, 0.75, 0.625, 0.75])
me_cube_023.use_remesh_fix_poles = True
me_cube_023.use_remesh_preserve_attributes = False
me_cube_023.update()
me_cube_022 = bpy.data.meshes.new('Cube.022')
me_cube_022.from_pydata([(-1.0, -1.0, -1.0), (-1.0, -1.0, 1.0), (-1.0, 1.0, -1.0), (-1.0, 1.0, 1.0), (1.0, -1.0, -1.0), (1.0, -1.0, 1.0), (1.0, 1.0, -1.0), (1.0, 1.0, 1.0)], [], [(0, 1, 3, 2), (2, 3, 7, 6), (6, 7, 5, 4), (4, 5, 1, 0), (2, 6, 4, 0), (7, 3, 1, 5)])
_uv = me_cube_022.uv_layers.new(name='UVMap')
_uv.uv.foreach_set('vector', [0.375, 0.0, 0.625, 0.0, 0.625, 0.25, 0.375, 0.25, 0.375, 0.25, 0.625, 0.25, 0.625, 0.5, 0.375, 0.5, 0.375, 0.5, 0.625, 0.5, 0.625, 0.75, 0.375, 0.75, 0.375, 0.75, 0.625, 0.75, 0.625, 1.0, 0.375, 1.0, 0.125, 0.5, 0.375, 0.5, 0.375, 0.75, 0.125, 0.75, 0.625, 0.5, 0.875, 0.5, 0.875, 0.75, 0.625, 0.75])
me_cube_022.use_remesh_fix_poles = True
me_cube_022.use_remesh_preserve_attributes = False
me_cube_022.update()
me_cylinder_002 = bpy.data.meshes.new('Cylinder.002')
me_cylinder_002.from_pydata([(-2.384e-07, 1.0, 0.0159), (-2.384e-07, 1.0, 1.0), (0.1951, 0.9808, 0.0159), (0.1951, 0.9808, 1.0), (0.3827, 0.9239, 0.0159), (0.3827, 0.9239, 1.0), (0.5556, 0.8315, 0.0159), (0.5556, 0.8315, 1.0), (0.7071, 0.7071, 0.0159), (0.7071, 0.7071, 1.0), (0.8315, 0.5556, 0.0159), (0.8315, 0.5556, 1.0), (0.9239, 0.3827, 0.0159), (0.9239, 0.3827, 1.0), (0.9808, 0.1951, 0.0159), (0.9808, 0.1951, 1.0), (1.0, -1.321e-06, 0.0159), (1.0, -2.821e-07, 1.0), (0.9808, -0.1951, 0.0159), (0.9808, -0.1951, 1.0), (0.9239, -0.3827, 0.0159), (0.9239, -0.3827, 1.0), (0.8315, -0.5556, 0.0159), (0.8315, -0.5556, 1.0), (0.7071, -0.7071, 0.0159), (0.7071, -0.7071, 1.0), (0.5556, -0.8315, 0.0159), (0.5556, -0.8315, 1.0), (0.3827, -0.9239, 0.0159), (0.3827, -0.9239, 1.0), (0.1951, -0.9808, 0.0159), (0.1951, -0.9808, 1.0), (-3.258e-07, -1.0, 0.0159), (-3.258e-07, -1.0, 1.0), (-0.1951, -0.9808, 0.0159), (-0.1951, -0.9808, 1.0), (-0.3827, -0.9239, 0.0159), (-0.3827, -0.9239, 1.0), (-0.5556, -0.8315, 0.0159), (-0.5556, -0.8315, 1.0), (-0.7071, -0.7071, 0.0159), (-0.7071, -0.7071, 1.0), (-0.8315, -0.5556, 0.0159), (-0.8315, -0.5556, 1.0), (-0.9239, -0.3827, 0.0159), (-0.9239, -0.3827, 1.0), (-0.9808, -0.1951, 0.0159), (-0.9808, -0.1951, 1.0), (-1.0, -1.265e-06, 0.0159), (-1.0, -2.265e-07, 1.0), (-0.9808, 0.1951, 0.0159), (-0.9808, 0.1951, 1.0), (-0.9239, 0.3827, 0.0159), (-0.9239, 0.3827, 1.0), (-0.8315, 0.5556, 0.0159), (-0.8315, 0.5556, 1.0), (-0.7071, 0.7071, 0.0159), (-0.7071, 0.7071, 1.0), (-0.5556, 0.8315, 0.0159), (-0.5556, 0.8315, 1.0), (-0.3827, 0.9239, 0.0159), (-0.3827, 0.9239, 1.0), (-0.1951, 0.9808, 0.0159), (-0.1951, 0.9808, 1.0), (0.8035, 0.2827, 0.757), (0.8035, 0.2827, 0.5928), (0.3234, 0.7453, 0.757), (0.3234, 0.7453, 0.5928), (-0.3645, -0.9294, 0.5928), (-0.3645, -0.9294, 0.757), (-0.3827, -0.9239, 0.5928), (-0.3827, -0.9239, 0.757), (-0.5556, -0.8315, 0.5928), (-0.5556, -0.8315, 0.757), (-0.7071, -0.7071, 0.5928), (-0.7071, -0.7071, 0.757), (-0.8315, -0.5556, 0.5928), (-0.8315, -0.5556, 0.757), (-0.8666, -0.4898, 0.757), (-0.8666, -0.4898, 0.5928)], [], [(0, 1, 3, 2), (2, 3, 5, 4), (4, 5, 7, 6), (6, 7, 9, 8), (8, 9, 11, 10), (10, 11, 13, 12), (12, 13, 15, 14), (14, 15, 17, 16), (16, 17, 19, 18), (18, 19, 21, 20), (20, 21, 23, 22), (22, 23, 25, 24), (24, 25, 27, 26), (26, 27, 29, 28), (28, 29, 31, 30), (30, 31, 33, 32), (32, 33, 35, 34), (70, 36, 34, 35, 37, 71, 69, 68), (71, 37, 39, 73), (72, 38, 36, 70), (73, 39, 41, 75), (74, 40, 38, 72), (75, 41, 43, 77), (42, 40, 74, 76), (43, 45, 44, 42, 76, 79, 78, 77), (44, 45, 47, 46), (46, 47, 49, 48), (48, 49, 51, 50), (50, 51, 53, 52), (52, 53, 55, 54), (54, 55, 57, 56), (56, 57, 59, 58), (58, 59, 61, 60), (35, 33, 31, 29, 27, 25, 23, 21, 19, 17, 15, 13, 11, 9, 7, 5, 3, 1, 63, 61, 59, 57, 55, 53, 51, 49, 47, 45, 43, 41, 39, 37), (60, 61, 63, 62), (62, 63, 1, 0), (2, 4, 6, 8, 10, 12, 14, 16, 18, 20, 22, 24, 26, 28, 30, 32, 34, 36, 38, 40, 42, 44, 46, 48, 50, 52, 54, 56, 58, 60, 62, 0), (69, 64, 65, 68), (76, 74, 72, 70, 68, 65, 67, 79), (79, 67, 66, 78), (75, 77, 78, 66, 64, 69, 71, 73), (66, 67, 65, 64)])
_uv = me_cylinder_002.uv_layers.new(name='UVMap')
_uv.uv.foreach_set('vector', [1.0, 0.5, 1.0, 1.0, 0.9688, 1.0, 0.9688, 0.5, 0.9688, 0.5, 0.9688, 1.0, 0.9375, 1.0, 0.9375, 0.5, 0.9375, 0.5, 0.9375, 1.0, 0.9062, 1.0, 0.9062, 0.5, 0.9062, 0.5, 0.9062, 1.0, 0.875, 1.0, 0.875, 0.5, 0.875, 0.5, 0.875, 1.0, 0.8438, 1.0, 0.8438, 0.5, 0.8438, 0.5, 0.8438, 1.0, 0.8125, 1.0, 0.8125, 0.5, 0.8125, 0.5, 0.8125, 1.0, 0.7812, 1.0, 0.7812, 0.5, 0.7812, 0.5, 0.7812, 1.0, 0.75, 1.0, 0.75, 0.5, 0.75, 0.5, 0.75, 1.0, 0.7188, 1.0, 0.7188, 0.5, 0.7188, 0.5, 0.7188, 1.0, 0.6875, 1.0, 0.6875, 0.5, 0.6875, 0.5, 0.6875, 1.0, 0.6562, 1.0, 0.6562, 0.5, 0.6562, 0.5, 0.6562, 1.0, 0.625, 1.0, 0.625, 0.5, 0.625, 0.5, 0.625, 1.0, 0.5938, 1.0, 0.5938, 0.5, 0.5938, 0.5, 0.5938, 1.0, 0.5625, 1.0, 0.5625, 0.5, 0.5625, 0.5, 0.5625, 1.0, 0.5312, 1.0, 0.5312, 0.5, 0.5312, 0.5, 0.5312, 1.0, 0.5, 1.0, 0.5, 0.5, 0.5, 0.5, 0.5, 1.0, 0.4688, 1.0, 0.4688, 0.5, 0.4375, 0.8982, 0.4375, 0.5, 0.4688, 0.5, 0.4688, 1.0, 0.4375, 1.0, 0.4375, 0.9392, 0.4405, 0.9392, 0.4405, 0.8982, 0.4375, 0.9392, 0.4375, 1.0, 0.4062, 1.0, 0.4062, 0.9392, 0.4062, 0.8982, 0.4062, 0.5, 0.4375, 0.5, 0.4375, 0.8982, 0.4062, 0.9392, 0.4062, 1.0, 0.375, 1.0, 0.375, 0.9392, 0.375, 0.8982, 0.375, 0.5, 0.4062, 0.5, 0.4062, 0.8982, 0.375, 0.9392, 0.375, 1.0, 0.3438, 1.0, 0.3438, 0.9392, 0.3438, 0.5, 0.375, 0.5, 0.375, 0.8982, 0.3438, 0.8982, 0.3438, 1.0, 0.3125, 1.0, 0.3125, 0.5, 0.3438, 0.5, 0.3438, 0.8982, 0.3319, 0.8982, 0.3319, 0.9392, 0.3438, 0.9392, 0.3125, 0.5, 0.3125, 1.0, 0.2812, 1.0, 0.2812, 0.5, 0.2812, 0.5, 0.2812, 1.0, 0.25, 1.0, 0.25, 0.5, 0.25, 0.5, 0.25, 1.0, 0.2188, 1.0, 0.2188, 0.5, 0.2188, 0.5, 0.2188, 1.0, 0.1875, 1.0, 0.1875, 0.5, 0.1875, 0.5, 0.1875, 1.0, 0.1562, 1.0, 0.1562, 0.5, 0.1562, 0.5, 0.1562, 1.0, 0.125, 1.0, 0.125, 0.5, 0.125, 0.5, 0.125, 1.0, 0.09375, 1.0, 0.09375, 0.5, 0.09375, 0.5, 0.09375, 1.0, 0.0625, 1.0, 0.0625, 0.5, 0.2032, 0.01461, 0.25, 0.01, 0.2968, 0.01461, 0.3418, 0.02827, 0.3833, 0.05045, 0.4197, 0.08029, 0.4496, 0.1167, 0.4717, 0.1582, 0.4854, 0.2032, 0.49, 0.25, 0.4854, 0.2968, 0.4717, 0.3418, 0.4496, 0.3833, 0.4197, 0.4197, 0.3833, 0.4496, 0.3418, 0.4717, 0.2968, 0.4854, 0.25, 0.49, 0.2032, 0.4854, 0.1582, 0.4717, 0.1167, 0.4496, 0.08029, 0.4197, 0.05045, 0.3833, 0.02827, 0.3418, 0.01461, 0.2968, 0.01, 0.25, 0.01461, 0.2032, 0.02827, 0.1582, 0.05045, 0.1167, 0.08029, 0.08029, 0.1167, 0.05045, 0.1582, 0.02827, 0.0625, 0.5, 0.0625, 1.0, 0.03125, 1.0, 0.03125, 0.5, 0.03125, 0.5, 0.03125, 1.0, 0.0, 1.0, 0.0, 0.5, 0.7968, 0.4854, 0.8418, 0.4717, 0.8833, 0.4496, 0.9197, 0.4197, 0.9496, 0.3833, 0.9717, 0.3418, 0.9854, 0.2968, 0.99, 0.25, 0.9854, 0.2032, 0.9717, 0.1582, 0.9496, 0.1167, 0.9197, 0.08029, 0.8833, 0.05045, 0.8418, 0.02827, 0.7968, 0.01461, 0.75, 0.01, 0.7032, 0.01461, 0.6582, 0.02827, 0.6167, 0.05045, 0.5803, 0.08029, 0.5504, 0.1167, 0.5283, 0.1582, 0.5146, 0.2032, 0.51, 0.25, 0.5146, 0.2968, 0.5283, 0.3418, 0.5504, 0.3833, 0.5803, 0.4197, 0.6167, 0.4496, 0.6582, 0.4717, 0.7032, 0.4854, 0.75, 0.49, 0.6117, 0.0, 0.375, 0.0, 0.375, 0.25, 0.6117, 0.25, 0.625, 0.459, 0.625, 0.3943, 0.625, 0.3154, 0.6154, 0.25, 0.6117, 0.25, 0.375, 0.25, 0.375, 0.5, 0.625, 0.4773, 0.6162, 0.5, 0.375, 0.5, 0.375, 0.75, 0.6162, 0.75, 0.5839, 0.75, 0.6091, 0.75, 0.6162, 0.75, 0.375, 0.75, 0.375, 1.0, 0.5144, 0.75, 0.5181, 0.75, 0.5531, 0.75, 0.375, 0.5, 0.375, 0.5, 0.125, 0.75, 0.125, 0.75])
me_cylinder_002.use_remesh_fix_poles = True
me_cylinder_002.use_remesh_preserve_attributes = False
me_cylinder_002.update()
me_cube_025 = bpy.data.meshes.new('Cube.025')
me_cube_025.from_pydata([(1.0, -0.6115, 1.0), (1.0, -0.6115, -1.0), (1.0, -1.0, 1.0), (1.0, -1.0, -1.0), (-1.0, -0.6115, 1.0), (-1.0, -0.6115, -1.0), (-1.0, -1.0, 1.0), (-1.0, -1.0, -1.0)], [], [(0, 4, 6, 2), (3, 2, 6, 7), (7, 6, 4, 5), (5, 1, 3, 7), (1, 0, 2, 3), (5, 4, 0, 1)])
_uv = me_cube_025.uv_layers.new(name='UVMap')
_uv.uv.foreach_set('vector', [0.625, 0.5, 0.875, 0.5, 0.875, 0.75, 0.625, 0.75, 0.375, 0.75, 0.625, 0.75, 0.625, 1.0, 0.375, 1.0, 0.375, 0.0, 0.625, 0.0, 0.625, 0.25, 0.375, 0.25, 0.125, 0.5, 0.375, 0.5, 0.375, 0.75, 0.125, 0.75, 0.375, 0.5, 0.625, 0.5, 0.625, 0.75, 0.375, 0.75, 0.375, 0.25, 0.625, 0.25, 0.625, 0.5, 0.375, 0.5])
me_cube_025.materials.append(mat_material_004)
me_cube_025.use_remesh_preserve_volume = False
me_cube_025.use_remesh_preserve_attributes = False
me_cube_025.use_mirror_vertex_groups = False
me_cube_025.update()
me_cube_029 = bpy.data.meshes.new('Cube.029')
me_cube_029.from_pydata([(-1.0, -1.0, -1.0), (-1.0, -1.0, 1.0), (-1.0, 1.0, -1.0), (-1.0, 1.0, 1.0), (1.0, -1.0, -1.0), (1.0, -1.0, 1.0), (1.0, 1.0, -1.0), (1.0, 1.0, 1.0)], [], [(0, 1, 3, 2), (2, 3, 7, 6), (6, 7, 5, 4), (4, 5, 1, 0), (2, 6, 4, 0), (7, 3, 1, 5)])
_uv = me_cube_029.uv_layers.new(name='UVMap')
_uv.uv.foreach_set('vector', [0.375, 0.0, 0.625, 0.0, 0.625, 0.25, 0.375, 0.25, 0.375, 0.25, 0.625, 0.25, 0.625, 0.5, 0.375, 0.5, 0.375, 0.5, 0.625, 0.5, 0.625, 0.75, 0.375, 0.75, 0.375, 0.75, 0.625, 0.75, 0.625, 1.0, 0.375, 1.0, 0.125, 0.5, 0.375, 0.5, 0.375, 0.75, 0.125, 0.75, 0.625, 0.5, 0.875, 0.5, 0.875, 0.75, 0.625, 0.75])
me_cube_029.use_remesh_fix_poles = True
me_cube_029.use_remesh_preserve_attributes = False
me_cube_029.update()
me_cube_032 = bpy.data.meshes.new('Cube.032')
me_cube_032.from_pydata([(1.0, -0.6115, 1.0), (1.0, -0.6115, -1.0), (1.0, -1.0, 1.0), (1.0, -1.0, -1.0), (-1.0, -0.6115, 1.0), (-1.0, -0.6115, -1.0), (-1.0, -1.0, 1.0), (-1.0, -1.0, -1.0)], [], [(0, 4, 6, 2), (3, 2, 6, 7), (7, 6, 4, 5), (5, 1, 3, 7), (1, 0, 2, 3), (5, 4, 0, 1)])
_uv = me_cube_032.uv_layers.new(name='UVMap')
_uv.uv.foreach_set('vector', [0.625, 0.5, 0.875, 0.5, 0.875, 0.75, 0.625, 0.75, 0.375, 0.75, 0.625, 0.75, 0.625, 1.0, 0.375, 1.0, 0.375, 0.0, 0.625, 0.0, 0.625, 0.25, 0.375, 0.25, 0.125, 0.5, 0.375, 0.5, 0.375, 0.75, 0.125, 0.75, 0.375, 0.5, 0.625, 0.5, 0.625, 0.75, 0.375, 0.75, 0.375, 0.25, 0.625, 0.25, 0.625, 0.5, 0.375, 0.5])
me_cube_032.materials.append(mat_material_010)
me_cube_032.use_remesh_preserve_volume = False
me_cube_032.use_remesh_preserve_attributes = False
me_cube_032.use_mirror_vertex_groups = False
me_cube_032.update()
me_cube_034 = bpy.data.meshes.new('Cube.034')
me_cube_034.from_pydata([(1.0, -0.6115, 1.0), (1.0, -0.6115, -1.0), (1.0, -1.0, 1.0), (1.0, -1.0, -1.0), (-1.0, -0.6115, 1.0), (-1.0, -0.6115, -1.0), (-1.0, -1.0, 1.0), (-1.0, -1.0, -1.0)], [], [(0, 4, 6, 2), (3, 2, 6, 7), (7, 6, 4, 5), (5, 1, 3, 7), (1, 0, 2, 3), (5, 4, 0, 1)])
_uv = me_cube_034.uv_layers.new(name='UVMap')
_uv.uv.foreach_set('vector', [0.625, 0.5, 0.875, 0.5, 0.875, 0.75, 0.625, 0.75, 0.375, 0.75, 0.625, 0.75, 0.625, 1.0, 0.375, 1.0, 0.375, 0.0, 0.625, 0.0, 0.625, 0.25, 0.375, 0.25, 0.125, 0.5, 0.375, 0.5, 0.375, 0.75, 0.125, 0.75, 0.375, 0.5, 0.625, 0.5, 0.625, 0.75, 0.375, 0.75, 0.375, 0.25, 0.625, 0.25, 0.625, 0.5, 0.375, 0.5])
me_cube_034.materials.append(mat_material_012)
me_cube_034.use_remesh_preserve_volume = False
me_cube_034.use_remesh_preserve_attributes = False
me_cube_034.use_mirror_vertex_groups = False
me_cube_034.update()
me_cube_036 = bpy.data.meshes.new('Cube.036')
me_cube_036.from_pydata([(-1.0, -1.0, -1.0), (-1.0, -1.0, 1.0), (-1.0, 1.0, -1.0), (-1.0, 1.0, 1.0), (1.0, -1.0, -1.0), (1.0, -1.0, 1.0), (1.0, 1.0, -1.0), (1.0, 1.0, 1.0)], [], [(0, 1, 3, 2), (2, 3, 7, 6), (6, 7, 5, 4), (4, 5, 1, 0), (2, 6, 4, 0), (7, 3, 1, 5)])
_uv = me_cube_036.uv_layers.new(name='UVMap')
_uv.uv.foreach_set('vector', [0.375, 0.0, 0.625, 0.0, 0.625, 0.25, 0.375, 0.25, 0.375, 0.25, 0.625, 0.25, 0.625, 0.5, 0.375, 0.5, 0.375, 0.5, 0.625, 0.5, 0.625, 0.75, 0.375, 0.75, 0.375, 0.75, 0.625, 0.75, 0.625, 1.0, 0.375, 1.0, 0.125, 0.5, 0.375, 0.5, 0.375, 0.75, 0.125, 0.75, 0.625, 0.5, 0.875, 0.5, 0.875, 0.75, 0.625, 0.75])
me_cube_036.use_remesh_fix_poles = True
me_cube_036.use_remesh_preserve_attributes = False
me_cube_036.update()
me_cube_037 = bpy.data.meshes.new('Cube.037')
me_cube_037.from_pydata([(-1.0, -1.0, -1.0), (-1.0, -1.0, 1.0), (-1.0, 1.0, -1.0), (-1.0, 1.0, 1.0), (1.0, -1.0, -1.0), (1.0, -1.0, 1.0), (1.0, 1.0, -1.0), (1.0, 1.0, 1.0)], [], [(0, 1, 3, 2), (2, 3, 7, 6), (6, 7, 5, 4), (4, 5, 1, 0), (2, 6, 4, 0), (7, 3, 1, 5)])
_uv = me_cube_037.uv_layers.new(name='UVMap')
_uv.uv.foreach_set('vector', [0.375, 0.0, 0.625, 0.0, 0.625, 0.25, 0.375, 0.25, 0.375, 0.25, 0.625, 0.25, 0.625, 0.5, 0.375, 0.5, 0.375, 0.5, 0.625, 0.5, 0.625, 0.75, 0.375, 0.75, 0.375, 0.75, 0.625, 0.75, 0.625, 1.0, 0.375, 1.0, 0.125, 0.5, 0.375, 0.5, 0.375, 0.75, 0.125, 0.75, 0.625, 0.5, 0.875, 0.5, 0.875, 0.75, 0.625, 0.75])
me_cube_037.use_remesh_fix_poles = True
me_cube_037.use_remesh_preserve_attributes = False
me_cube_037.update()
me_cube_038 = bpy.data.meshes.new('Cube.038')
me_cube_038.from_pydata([(-1.0, -1.0, -1.0), (-1.0, -1.0, 1.0), (-1.0, 1.0, -1.0), (-1.0, 1.0, 1.0), (1.0, -1.0, -1.0), (1.0, -1.0, 1.0), (1.0, 1.0, -1.0), (1.0, 1.0, 1.0)], [], [(0, 1, 3, 2), (2, 3, 7, 6), (6, 7, 5, 4), (4, 5, 1, 0), (2, 6, 4, 0), (7, 3, 1, 5)])
_uv = me_cube_038.uv_layers.new(name='UVMap')
_uv.uv.foreach_set('vector', [0.375, 0.0, 0.625, 0.0, 0.625, 0.25, 0.375, 0.25, 0.375, 0.25, 0.625, 0.25, 0.625, 0.5, 0.375, 0.5, 0.375, 0.5, 0.625, 0.5, 0.625, 0.75, 0.375, 0.75, 0.375, 0.75, 0.625, 0.75, 0.625, 1.0, 0.375, 1.0, 0.125, 0.5, 0.375, 0.5, 0.375, 0.75, 0.125, 0.75, 0.625, 0.5, 0.875, 0.5, 0.875, 0.75, 0.625, 0.75])
me_cube_038.use_remesh_fix_poles = True
me_cube_038.use_remesh_preserve_attributes = False
me_cube_038.update()
me_cube_039 = bpy.data.meshes.new('Cube.039')
me_cube_039.from_pydata([(1.0, -0.6115, 1.0), (1.0, -0.6115, -1.0), (1.0, -1.0, 1.0), (1.0, -1.0, -1.0), (-1.0, -0.6115, 1.0), (-1.0, -0.6115, -1.0), (-1.0, -1.0, 1.0), (-1.0, -1.0, -1.0)], [], [(0, 4, 6, 2), (3, 2, 6, 7), (7, 6, 4, 5), (5, 1, 3, 7), (1, 0, 2, 3), (5, 4, 0, 1)])
_uv = me_cube_039.uv_layers.new(name='UVMap')
_uv.uv.foreach_set('vector', [0.625, 0.5, 0.875, 0.5, 0.875, 0.75, 0.625, 0.75, 0.375, 0.75, 0.625, 0.75, 0.625, 1.0, 0.375, 1.0, 0.375, 0.0, 0.625, 0.0, 0.625, 0.25, 0.375, 0.25, 0.125, 0.5, 0.375, 0.5, 0.375, 0.75, 0.125, 0.75, 0.375, 0.5, 0.625, 0.5, 0.625, 0.75, 0.375, 0.75, 0.375, 0.25, 0.625, 0.25, 0.625, 0.5, 0.375, 0.5])
me_cube_039.materials.append(mat_material_014)
me_cube_039.use_remesh_preserve_volume = False
me_cube_039.use_remesh_preserve_attributes = False
me_cube_039.use_mirror_vertex_groups = False
me_cube_039.update()

# ---- curves / text
cu_beziercircle = bpy.data.curves.new('BezierCircle', 'CURVE')
cu_beziercircle.dimensions = '3D'
_sp = cu_beziercircle.splines.new('BEZIER'); _sp.bezier_points.add(3)
_sp.bezier_points.foreach_set('co', [-1.0, 0.0, 0.0, 0.0, 1.0, 0.0, 1.0, 0.0, 0.0, 0.0, -1.0, 0.0])
_sp.bezier_points.foreach_set('handle_left', [-1.0, -0.5521, 0.0, -0.5521, 1.0, 0.0, 1.0, 0.5521, 0.0, 0.5521, -1.0, 0.0])
_sp.bezier_points.foreach_set('handle_right', [-1.0, 0.5521, 0.0, 0.5521, 1.0, 0.0, 1.0, -0.5521, 0.0, -0.5521, -1.0, 0.0])
for _p, _l, _r in zip(_sp.bezier_points, ['AUTO', 'AUTO', 'AUTO', 'AUTO'], ['AUTO', 'AUTO', 'AUTO', 'AUTO']): _p.handle_left_type = _l; _p.handle_right_type = _r
_sp.order_u = 0
_sp.order_v = 0
_sp.use_cyclic_u = True
cu_beziercircle.use_path = True
cu_beziercircle.fill_mode = 'FULL'

# ---- objects
ob_cube = bpy.data.objects.new('Cube', me_cube)
ob_light = bpy.data.objects.new('Light', light_light)
ob_camera = bpy.data.objects.new('Camera', cam_camera)
ob_cube_001 = bpy.data.objects.new('Cube.001', me_cube_001)
ob_cube_002 = bpy.data.objects.new('Cube.002', me_cube_002)
ob_cube_003 = bpy.data.objects.new('Cube.003', me_cube_003)
ob_beziercircle = bpy.data.objects.new('BezierCircle', cu_beziercircle)
ob_cube_004 = bpy.data.objects.new('Cube.004', me_cube_005)
ob_cube_005 = bpy.data.objects.new('Cube.005', me_cube_006)
ob_stepperholder_test = bpy.data.objects.new('stepperholder test', me_stepperholder_test)
ob_cylinder = bpy.data.objects.new('Cylinder', me_cylinder_003)
ob_cube_006 = bpy.data.objects.new('Cube.006', me_cube_007)
ob_cube_007 = bpy.data.objects.new('Cube.007', me_cube_008)
ob_cube_008 = bpy.data.objects.new('Cube.008', me_cube_009)
ob_cube_009 = bpy.data.objects.new('Cube.009', me_cube_010)
ob_cube_010 = bpy.data.objects.new('Cube.010', me_cube_011)
ob_cube_011 = bpy.data.objects.new('Cube.011', me_cube_012)
ob_cube_012 = bpy.data.objects.new('Cube.012', me_cube_004)
ob_cube_013 = bpy.data.objects.new('Cube.013', me_cube_013)
ob_cube_015 = bpy.data.objects.new('Cube.015', me_cube_015)
ob_cube_014 = bpy.data.objects.new('Cube.014', me_cube_014)
ob_cylinder_001 = bpy.data.objects.new('Cylinder.001', me_cylinder)
ob_cube_018 = bpy.data.objects.new('Cube.018', me_cube_018)
ob_cube_017 = bpy.data.objects.new('Cube.017', me_cube_017)
ob_cube_016 = bpy.data.objects.new('Cube.016', me_cube_016)
ob_cube_021 = bpy.data.objects.new('Cube.021', me_cube_021)
ob_cube_020 = bpy.data.objects.new('Cube.020', me_cube_020)
ob_cube_019 = bpy.data.objects.new('Cube.019', me_cube_019)
ob_cylinder_002 = bpy.data.objects.new('Cylinder.002', me_cylinder_001)
ob_cube_024 = bpy.data.objects.new('Cube.024', me_cube_024)
ob_cube_023 = bpy.data.objects.new('Cube.023', me_cube_023)
ob_cube_022 = bpy.data.objects.new('Cube.022', me_cube_022)
ob_cylinder_003 = bpy.data.objects.new('Cylinder.003', me_cylinder_002)
ob_light_001 = bpy.data.objects.new('Light.001', light_light_001)
ob_cube_025 = bpy.data.objects.new('Cube.025', me_cube_025)
ob_cube_028 = bpy.data.objects.new('Cube.028', me_cube_029)
ob_cube_027 = bpy.data.objects.new('Cube.027', me_cube_032)
ob_cube_029 = bpy.data.objects.new('Cube.029', me_cube_034)
ob_cube_030 = bpy.data.objects.new('Cube.030', me_cube_036)
ob_cube_031 = bpy.data.objects.new('Cube.031', me_cube_037)
ob_cube_032 = bpy.data.objects.new('Cube.032', me_cube_038)
ob_cube_033 = bpy.data.objects.new('Cube.033', me_cube_039)

# ---- transforms, parenting, visibility, modifiers, constraints
ob_cube.location = (-6.055, -2.631, -0.5658)
ob_cube.scale = (11.93, 2.876, 0.2204)
ob_cube.lock_rotations_4d = False
ob_cube.empty_display_type = 'ARROWS'
ob_cube.lineart.crease_threshold = 0.0
ob_light.location = (4.076, 1.005, 5.904)
ob_light.rotation_euler = (0.6503, 0.05522, 1.866)
ob_light.lock_rotations_4d = False
ob_light.empty_display_type = 'ARROWS'
ob_light.color = (0.0, 0.0, 0.0, 0.0)
ob_light.lineart.crease_threshold = 0.0
ob_camera.location = (7.359, -6.926, 4.958)
ob_camera.rotation_euler = (1.109, 0.0, 0.8149)
ob_camera.lock_rotations_4d = False
ob_camera.empty_display_type = 'ARROWS'
ob_camera.color = (0.0, 0.0, 0.0, 0.0)
ob_camera.display_type = 'WIRE'
ob_camera.lineart.crease_threshold = 0.0
ob_cube_001.location = (-6.062, 10.89, 3.003)
ob_cube_001.scale = (12.0, 2.586, 3.568)
ob_cube_001.lock_rotations_4d = False
ob_cube_001.empty_display_type = 'ARROWS'
ob_cube_001.lineart.crease_threshold = 0.0
ob_cube_002.location = (-17.93, 5.326, 2.964)
ob_cube_002.rotation_euler = (1.571, -4.001e-08, 1.571)
ob_cube_002.scale = (7.102, 3.718, 0.2204)
ob_cube_002.lock_rotations_4d = False
ob_cube_002.empty_display_type = 'ARROWS'
ob_cube_002.lineart.crease_threshold = 0.0
ob_cube_003.location = (5.708, 5.326, 2.964)
ob_cube_003.rotation_euler = (1.571, -4.001e-08, 1.571)
ob_cube_003.scale = (7.102, 3.718, 0.2204)
ob_cube_003.lock_rotations_4d = False
ob_cube_003.empty_display_type = 'ARROWS'
ob_cube_003.lineart.crease_threshold = 0.0
ob_beziercircle.location = (0.0, 0.0, 0.0)
ob_cube_004.location = (2.567, 8.839, 1.93)
ob_cube_004.scale = (0.7078, 0.3, 0.3)
ob_cube_005.location = (-3.301, 8.839, 1.945)
ob_cube_005.rotation_euler = (-0.0, 3.142, -0.0)
ob_cube_005.scale = (0.7078, 0.3, 0.3)
ob_stepperholder_test.location = (-12.87, 9.301, 2.638)
ob_cylinder.location = (-25.32, -14.61, 0.0)
ob_cylinder.rotation_euler = (-0.0, 1.571, -0.0)
ob_cylinder.scale = (0.4, 0.4, 3.984)
ob_cube_006.location = (-31.29, -14.71, 0.0)
ob_cube_006.scale = (2.0, 2.0, 0.4522)
ob_cube_007.location = (-31.33, -16.42, 0.3725)
ob_cube_007.scale = (0.6, 0.4723, 0.5745)
ob_cube_008.location = (-32.82, -6.204, 0.4409)
ob_cube_008.scale = (0.5, 1.0, 1.0)
ob_cube_009.location = (-29.83, -8.768, 0.4409)
ob_cube_009.scale = (0.5, 1.0, 1.0)
ob_cube_010.location = (-31.36, -20.64, 0.7024)
ob_cube_010.rotation_euler = (0.0, -0.0, 1.571)
ob_cube_010.scale = (2.511, 1.0, 0.09139)
ob_cube_011.location = (-31.33, -12.93, 0.3725)
ob_cube_011.scale = (0.6, 0.4723, 0.5745)
ob_cube_012.location = (0.0, -27.93, 0.216)
_m = ob_cube_012.modifiers.new('Boolean', 'BOOLEAN')
_m.object = ob_cube_013
ob_cube_013.location = (0.3618, 3.626, 3.571)
ob_cube_013.rotation_euler = (0.0, 1.571, 1.571)
ob_cube_013.scale = (0.3, 0.5, 0.8)
ob_cube_015.location = (0.0, -36.52, 0.216)
ob_cube_014.location = (0.0, -25.2, 0.01146)
ob_cube_014.scale = (0.3, 0.5, 0.8)
ob_cylinder_001.location = (-4.577, 25.23, 3.159)
ob_cylinder_001.rotation_euler = (1.571, 3.961, 1.571)
ob_cylinder_001.scale = (0.9, 0.9, 6.092)
ob_cube_018.location = (-42.28, 2.152, 3.028)
ob_cube_018.rotation_euler = (1.671, -0.0, 0.0)
ob_cube_018.scale = (2.0, 2.0, 0.4522)
ob_cube_017.location = (-4.851, 24.56, 1.1)
ob_cube_017.rotation_euler = (1.671, -0.0, 0.0)
ob_cube_017.scale = (0.6, 0.4723, 0.5745)
ob_cube_016.location = (-42.31, 1.624, 4.571)
ob_cube_016.rotation_euler = (1.671, -0.0, 0.0)
ob_cube_016.scale = (0.6, 0.4723, 0.5745)
ob_cube_021.location = (-4.775, 24.21, 4.571)
ob_cube_021.rotation_euler = (1.671, -0.0, 0.0)
ob_cube_021.scale = (0.6, 0.4723, 0.5745)
ob_cube_020.location = (-42.76, 1.971, 1.1)
ob_cube_020.rotation_euler = (1.671, -0.0, 0.0)
ob_cube_020.scale = (0.6, 0.4723, 0.5745)
ob_cube_019.location = (-4.738, 24.74, 3.028)
ob_cube_019.rotation_euler = (1.671, -0.0, 0.0)
ob_cube_019.scale = (2.0, 2.0, 0.4522)
ob_cylinder_002.location = (-42.48, 2.637, 3.159)
ob_cylinder_002.rotation_euler = (1.571, 3.961, 1.571)
ob_cylinder_002.scale = (0.9, 0.9, 6.092)
ob_cube_024.location = (-4.49, 36.84, 4.571)
ob_cube_024.rotation_euler = (1.671, -0.0, 0.0)
ob_cube_024.scale = (0.6, 0.4723, 0.5745)
ob_cube_023.location = (-4.49, 37.19, 1.1)
ob_cube_023.rotation_euler = (1.671, -0.0, 0.0)
ob_cube_023.scale = (0.6, 0.4723, 0.5745)
ob_cube_022.location = (-4.453, 37.37, 3.028)
ob_cube_022.rotation_euler = (1.671, -0.0, 0.0)
ob_cube_022.scale = (2.0, 2.0, 0.4522)
ob_cylinder_003.location = (-4.476, 37.85, 3.159)
ob_cylinder_003.rotation_euler = (1.571, 3.961, 1.571)
ob_cylinder_003.scale = (0.9, 0.9, 6.092)
ob_light_001.location = (4.076, 36.22, 5.904)
ob_light_001.rotation_euler = (0.6503, 0.05522, 1.866)
ob_light_001.lock_rotations_4d = False
ob_light_001.empty_display_type = 'ARROWS'
ob_light_001.color = (0.0, 0.0, 0.0, 0.0)
ob_light_001.lineart.crease_threshold = 0.0
ob_cube_025.location = (-5.996, 10.89, 9.444)
ob_cube_025.scale = (12.0, 2.586, 2.652)
ob_cube_025.lock_rotations_4d = False
ob_cube_025.empty_display_type = 'ARROWS'
ob_cube_025.lineart.crease_threshold = 0.0
ob_cube_028.location = (-6.125, 2.557, 6.761)
ob_cube_028.scale = (12.07, 6.708, 0.272)
ob_cube_027.location = (-6.062, -3.367, 0.8063)
ob_cube_027.scale = (11.8, 1.529, 1.377)
ob_cube_027.lock_rotations_4d = False
ob_cube_027.empty_display_type = 'ARROWS'
ob_cube_027.lineart.crease_threshold = 0.0
ob_cube_029.location = (-6.064, 1.858, 0.8063)
ob_cube_029.scale = (11.79, 1.529, 1.377)
ob_cube_029.lock_rotations_4d = False
ob_cube_029.empty_display_type = 'ARROWS'
ob_cube_029.lineart.crease_threshold = 0.0
ob_cube_030.location = (49.17, 23.05, 11.23)
ob_cube_030.scale = (12.26, 7.109, 0.5691)
ob_cube_031.location = (55.26, 23.05, 9.351)
ob_cube_031.scale = (1.0, 0.6865, 2.022)
ob_cube_032.location = (47.23, 23.05, 9.351)
ob_cube_032.scale = (1.0, 0.6865, 2.022)
ob_cube_033.location = (-6.066, -2.232, 9.444)
ob_cube_033.scale = (12.0, 2.586, 3.028)
ob_cube_033.lock_rotations_4d = False
ob_cube_033.empty_display_type = 'ARROWS'
ob_cube_033.lineart.crease_threshold = 0.0

# ---- collection membership
col_collection.objects.link(ob_cube)
col_collection.objects.link(ob_light)
col_collection.objects.link(ob_camera)
col_collection.objects.link(ob_cube_001)
col_collection.objects.link(ob_cube_002)
col_collection.objects.link(ob_cube_003)
col_collection.objects.link(ob_beziercircle)
col_collection.objects.link(ob_cube_004)
col_collection.objects.link(ob_cube_005)
col_collection.objects.link(ob_stepperholder_test)
col_collection.objects.link(ob_cylinder)
col_collection.objects.link(ob_cube_006)
col_collection.objects.link(ob_cube_007)
col_collection.objects.link(ob_cube_008)
col_collection.objects.link(ob_cube_009)
col_collection.objects.link(ob_cube_010)
col_collection.objects.link(ob_cube_011)
col_collection.objects.link(ob_cube_012)
col_collection.objects.link(ob_cube_013)
col_collection.objects.link(ob_cube_015)
col_collection.objects.link(ob_cube_014)
col_collection.objects.link(ob_cylinder_001)
col_collection.objects.link(ob_cube_018)
col_collection.objects.link(ob_cube_017)
col_collection.objects.link(ob_cube_016)
col_collection.objects.link(ob_cube_021)
col_collection.objects.link(ob_cube_020)
col_collection.objects.link(ob_cube_019)
col_collection.objects.link(ob_cylinder_002)
col_collection.objects.link(ob_cube_024)
col_collection.objects.link(ob_cube_023)
col_collection.objects.link(ob_cube_022)
col_collection.objects.link(ob_cylinder_003)
col_collection.objects.link(ob_light_001)
col_collection.objects.link(ob_cube_025)
col_collection.objects.link(ob_cube_028)
col_collection.objects.link(ob_cube_027)
col_collection.objects.link(ob_cube_029)
col_collection.objects.link(ob_cube_030)
col_collection.objects.link(ob_cube_031)
col_collection.objects.link(ob_cube_032)
col_collection.objects.link(ob_cube_033)

# ---- scene / render settings (as saved in the file)
scene.camera = ob_camera
scene.frame_start = 1; scene.frame_end = 250; scene.frame_set(155)
scene.render.engine = 'BLENDER_EEVEE_NEXT'
scene.cycles.use_denoising = False
scene.cycles.samples = 128
scene.cycles.sampling_pattern = 'TABULATED_SOBOL'
scene.cycles.use_adaptive_sampling = False
scene.cycles.use_light_tree = False
scene.view_settings.view_transform = 'Filmic'
bpy.context.view_layer.update()
